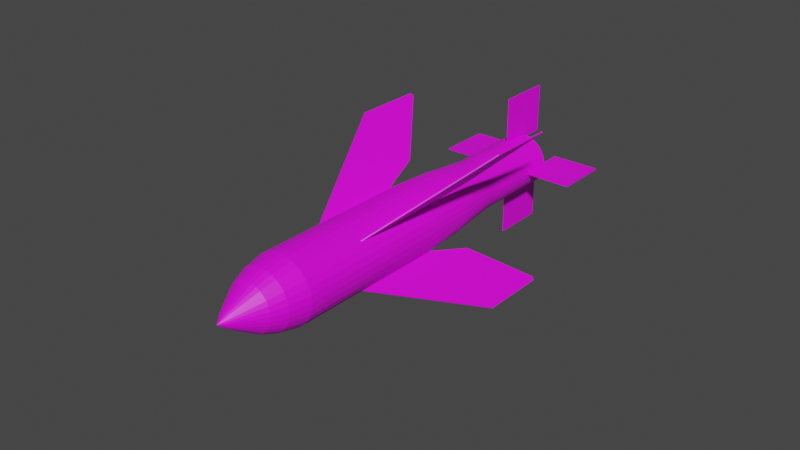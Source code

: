 # Source: GWS-20.blend  (saved by Blender 2.80.75; exported with 4.5.12 LTS)
import bpy
from mathutils import Matrix  # noqa: F401  (used for matrix-valued properties, if any)

bpy.ops.wm.read_factory_settings(use_empty=True)
scene = bpy.context.scene
scene.name = 'Scene'

# ---- collections
col_collection = bpy.data.collections.new('Collection'); scene.collection.children.link(col_collection)

# ---- images (referenced by path relative to the original .blend; pixels are not part of the script)
import os
ASSET_DIR = os.environ.get("B2B_ASSET_DIR", "")  # directory of the original .blend (textures are referenced by path, not embedded)
HERE = os.path.dirname(os.path.abspath(__file__))  # packed textures are extracted next to this script under _unpacked/

def load_image(name, relpath, width, height, colorspace="sRGB"):
    """Load a texture the original file referenced (path relative to the .blend, or extracted next to this script)."""
    p = next((c for c in (os.path.join(HERE, relpath), os.path.join(ASSET_DIR, relpath)) if relpath and os.path.exists(c)), "")
    if p:
        img = bpy.data.images.load(p, check_existing=True)
        img.name = name
    else:  # same state as the original file: an image datablock whose file is absent (Cycles renders it pink)
        img = bpy.data.images.new(name, width, height)
        img.source = "FILE"
        img.filepath = "//" + (relpath or name)
    img.colorspace_settings.name = colorspace
    return img
img_rim_2_png = load_image('RIM-2.png', 'GWS-20.png', 1024, 1024, 'sRGB')

# ---- materials (node trees are filled in below, after node groups)
mat_gws_20 = bpy.data.materials.new('GWS-20')
mat_gws_20.use_transparent_shadow = False

# ---- material node trees
mat_gws_20.use_nodes = True; mat_gws_20.node_tree.nodes.clear()
_N = mat_gws_20.node_tree.nodes; _L = mat_gws_20.node_tree.links
n0 = _N.new('ShaderNodeOutputMaterial'); n0.name = 'Material Output'; n0.location = (300, 300)
n1 = _N.new('ShaderNodeBsdfPrincipled'); n1.name = 'Principled BSDF'; n1.location = (10, 300)
n1.distribution = 'GGX'
n1.subsurface_method = 'BURLEY'
n1.inputs[3].default_value = 1.45
n1.inputs[27].default_value = (0.0, 0.0, 0.0, 1.0)
n1.inputs[28].default_value = 1.0
n2 = _N.new('ShaderNodeTexImage'); n2.name = 'Image Texture'; n2.location = (-280, 280)
n2.image = img_rim_2_png
_L.new(n1.outputs[0], n0.inputs[0])
_L.new(n2.outputs[0], n1.inputs[0])
n0.is_active_output = True

# ---- world
world_world = bpy.data.worlds.new('World'); scene.world = world_world
world_world.use_nodes = True; world_world.node_tree.nodes.clear()
_N = world_world.node_tree.nodes; _L = world_world.node_tree.links
n0 = _N.new('ShaderNodeOutputWorld'); n0.name = 'World Output'; n0.location = (300, 300)
n1 = _N.new('ShaderNodeBackground'); n1.name = 'Background'; n1.location = (10, 300)
n1.inputs[0].default_value = (0.05088, 0.05088, 0.05088, 1.0)
_L.new(n1.outputs[0], n0.inputs[0])
n0.is_active_output = True
world_world.color = (0.05088, 0.05088, 0.05088)
world_world.use_sun_shadow = False
world_world.sun_shadow_jitter_overblur = 0.0

# ---- meshes
me_cube_002 = bpy.data.meshes.new('Cube.002')
me_cube_002.from_pydata([(-5.433, -114.3, 34.75), (-5.433, 11.39, 113.2), (-5.433, -19.18, 34.75), (-5.433, 27.64, 51.5), (5.433, -114.3, 34.75), (5.433, 11.39, 113.2), (5.433, -19.18, 34.75), (5.433, 27.64, 51.5), (-5.433, 81.54, 113.2), (-5.433, 83.06, 109.7), (5.433, 83.06, 109.7), (5.433, 81.54, 113.2), (-5.433, -114.3, -34.75), (-5.433, 11.39, -113.2), (-5.433, -19.18, -34.75), (-5.433, 27.64, -51.5), (5.433, -114.3, -34.75), (5.433, 11.39, -113.2), (5.433, -19.18, -34.75), (5.433, 27.64, -51.5), (-5.433, 81.54, -113.2), (-5.433, 83.06, -109.7), (5.433, 83.06, -109.7), (5.433, 81.54, -113.2), (291.9, -114.3, 0.6468), (950.9, 11.39, 0.6468), (291.9, -19.18, 0.6468), (432.6, 27.64, 0.6468), (291.9, -114.3, -0.6467), (950.9, 11.39, -0.6467), (291.9, -19.18, -0.6467), (432.6, 27.64, -0.6467), (950.9, 81.54, 0.6468), (921.2, 83.06, 0.6468), (921.2, 83.06, -0.6467), (950.9, 81.54, -0.6467), (-291.9, -114.3, 0.6468), (-950.9, 11.39, 0.6468), (-291.9, -19.18, 0.6468), (-432.6, 27.64, 0.6468), (-291.9, -114.3, -0.6467), (-950.9, 11.39, -0.6467), (-291.9, -19.18, -0.6467), (-432.6, 27.64, -0.6467), (-950.9, 81.54, 0.6468), (-921.2, 83.06, 0.6468), (-921.2, 83.06, -0.6467), (-950.9, 81.54, -0.6467), (143.3, 142.8, -17.99), (442.8, 142.8, -53.64), (143.3, 198.4, -17.99), (442.8, 198.4, -53.64), (151.1, 142.8, -17.06), (450.6, 142.8, -52.71), (151.1, 198.4, -17.06), (450.6, 198.4, -52.71), (-151.1, 142.8, 17.06), (-450.6, 142.8, 52.71), (-151.1, 198.4, 17.06), (-450.6, 198.4, 52.71), (-143.3, 142.8, 17.99), (-442.8, 142.8, 53.64), (-143.3, 198.4, 17.99), (-442.8, 198.4, 53.64), (151.1, 142.8, 17.06), (450.6, 142.8, 52.71), (151.1, 198.4, 17.06), (450.6, 198.4, 52.71), (143.3, 142.8, 17.99), (442.8, 142.8, 53.64), (143.3, 198.4, 17.99), (442.8, 198.4, 53.64), (-143.3, 142.8, -17.99), (-442.8, 142.8, -53.64), (-143.3, 198.4, -17.99), (-442.8, 198.4, -53.64), (-151.1, 142.8, -17.06), (-450.6, 142.8, -52.71), (-151.1, 198.4, -17.06), (-450.6, 198.4, -52.71), (-296.0, -186.5, 1.596e-05), (-296.0, -19.97, 1.596e-05), (-290.3, -186.5, -6.875), (-290.3, -19.97, -6.875), (-273.5, -186.5, -13.49), (-273.5, -19.97, -13.49), (-246.1, -186.5, -19.58), (-246.1, -19.97, -19.58), (-209.3, -186.5, -24.92), (-209.3, -19.97, -24.92), (-164.5, -186.5, -29.3), (-164.5, -19.97, -29.3), (-113.3, -186.5, -32.56), (-113.3, -19.97, -32.56), (-57.75, -186.5, -34.56), (-57.75, -19.97, -34.56), (-3.99e-05, -186.5, -35.24), (5.984e-05, -19.97, -35.24), (57.75, -186.5, -34.56), (57.75, -19.97, -34.56), (113.3, -186.5, -32.56), (113.3, -19.97, -32.56), (164.5, -186.5, -29.3), (164.5, -19.97, -29.3), (209.3, -186.5, -24.92), (209.3, -19.97, -24.92), (246.1, -186.5, -19.58), (246.1, -19.97, -19.58), (273.5, -186.5, -13.49), (273.5, -19.97, -13.49), (290.3, -186.5, -6.875), (290.3, -19.97, -6.875), (296.0, -186.5, 4.04e-05), (296.0, -19.97, 4.04e-05), (290.3, -186.5, 6.875), (290.3, -19.97, 6.875), (273.5, -186.5, 13.49), (273.5, -19.97, 13.49), (246.1, -186.5, 19.58), (246.1, -19.97, 19.58), (209.3, -186.5, 24.92), (209.3, -19.97, 24.92), (164.5, -186.5, 29.3), (164.5, -19.97, 29.3), (113.3, -186.5, 32.56), (113.3, -19.97, 32.56), (57.75, -186.5, 34.56), (57.75, -19.97, 34.56), (-0.0004278, -186.5, 35.24), (-0.000328, -19.97, 35.24), (-57.75, -186.5, 34.56), (-57.75, -19.97, 34.56), (-113.3, -186.5, 32.56), (-113.3, -19.97, 32.56), (-164.5, -186.5, 29.3), (-164.5, -19.97, 29.3), (-209.3, -186.5, 24.92), (-209.3, -19.97, 24.92), (-246.1, -186.5, 19.58), (-246.1, -19.97, 19.58), (-273.5, -186.5, 13.49), (-273.5, -19.97, 13.49), (-290.3, -186.5, 6.875), (-290.3, -19.97, 6.875), (-275.7, 29.4, 1.625e-05), (-270.4, 29.4, -6.403), (-254.7, 29.4, -12.56), (-229.2, 29.4, -18.23), (-194.9, 29.4, -23.21), (-153.2, 29.4, -27.29), (-105.5, 29.4, -30.32), (-53.79, 29.4, -32.19), (9.832e-05, 29.4, -32.82), (53.79, 29.4, -32.19), (105.5, 29.4, -30.32), (153.2, 29.4, -27.29), (194.9, 29.4, -23.21), (229.2, 29.4, -18.23), (254.7, 29.4, -12.56), (270.4, 29.4, -6.403), (275.7, 29.4, 3.9e-05), (270.4, 29.4, 6.403), (254.7, 29.4, 12.56), (229.2, 29.4, 18.23), (194.9, 29.4, 23.21), (153.2, 29.4, 27.29), (105.5, 29.4, 30.32), (53.79, 29.4, 32.19), (-0.0002629, 29.4, 32.82), (-53.79, 29.4, 32.19), (-105.5, 29.4, 30.32), (-153.2, 29.4, 27.29), (-194.9, 29.4, 23.21), (-229.2, 29.4, 18.23), (-254.7, 29.4, 12.56), (-270.4, 29.4, 6.403), (-227.5, 83.91, 9.323e-06), (-223.1, 83.91, -5.283), (-210.2, 83.91, -10.36), (-189.1, 83.91, -15.04), (-160.8, 83.91, -19.15), (-126.4, 83.91, -22.52), (-87.05, 83.91, -25.02), (-44.38, 83.91, -26.56), (0.0001307, 83.91, -27.08), (44.38, 83.91, -26.56), (87.05, 83.91, -25.02), (126.4, 83.91, -22.52), (160.9, 83.91, -19.15), (189.1, 83.91, -15.04), (210.2, 83.91, -10.36), (223.1, 83.91, -5.283), (227.5, 83.91, 2.81e-05), (223.1, 83.91, 5.283), (210.2, 83.91, 10.36), (189.1, 83.91, 15.04), (160.8, 83.91, 19.15), (126.4, 83.91, 22.52), (87.05, 83.91, 25.02), (44.38, 83.91, 26.56), (-0.0001673, 83.91, 27.08), (-44.38, 83.91, 26.56), (-87.05, 83.91, 25.02), (-126.4, 83.91, 22.52), (-160.9, 83.91, 19.15), (-189.1, 83.91, 15.04), (-210.2, 83.91, 10.36), (-223.1, 83.91, 5.283), (-204.6, 172.9, 2.582e-05), (-200.7, 172.9, -4.752), (-189.0, 172.9, -9.321), (-170.1, 172.9, -13.53), (-144.7, 172.9, -17.22), (-113.7, 172.9, -20.25), (-78.3, 172.9, -22.5), (-39.92, 172.9, -23.89), (0.0002183, 172.9, -24.36), (39.92, 172.9, -23.89), (78.3, 172.9, -22.5), (113.7, 172.9, -20.25), (144.7, 172.9, -17.22), (170.1, 172.9, -13.53), (189.0, 172.9, -9.321), (200.7, 172.9, -4.752), (204.6, 172.9, 4.188e-05), (200.7, 172.9, 4.752), (189.0, 172.9, 9.321), (170.1, 172.9, 13.53), (144.7, 172.9, 17.22), (113.7, 172.9, 20.25), (78.3, 172.9, 22.5), (39.92, 172.9, 23.89), (-5.786e-05, 172.9, 24.36), (-39.92, 172.9, 23.89), (-78.3, 172.9, 22.5), (-113.7, 172.9, 20.25), (-144.7, 172.9, 17.22), (-170.1, 172.9, 13.53), (-189.0, 172.9, 9.321), (-200.7, 172.9, 4.752), (-258.6, -208.4, 1.648e-05), (-253.7, -208.4, -6.006), (-238.9, -208.4, -11.78), (-215.0, -208.4, -17.1), (-182.9, -208.4, -21.77), (-143.7, -208.4, -25.6), (-98.97, -208.4, -28.44), (-50.46, -208.4, -30.2), (-7.773e-05, -208.4, -30.79), (50.46, -208.4, -30.2), (98.97, -208.4, -28.44), (143.7, -208.4, -25.6), (182.9, -208.4, -21.77), (215.0, -208.4, -17.1), (238.9, -208.4, -11.78), (253.7, -208.4, -6.006), (258.6, -208.4, 3.783e-05), (253.7, -208.4, 6.006), (238.9, -208.4, 11.78), (215.0, -208.4, 17.1), (182.9, -208.4, 21.77), (143.7, -208.4, 25.6), (98.97, -208.4, 28.44), (50.46, -208.4, 30.2), (-0.0004166, -208.4, 30.79), (-50.46, -208.4, 30.2), (-98.97, -208.4, 28.44), (-143.7, -208.4, 25.6), (-182.9, -208.4, 21.77), (-215.0, -208.4, 17.1), (-238.9, -208.4, 11.78), (-253.7, -208.4, 6.006), (-206.7, -223.8, 9.624e-06), (-202.7, -223.8, -4.801), (-191.0, -223.8, -9.417), (-171.9, -223.8, -13.67), (-146.2, -223.8, -17.4), (-114.8, -223.8, -20.46), (-79.11, -223.8, -22.74), (-40.33, -223.8, -24.14), (-0.0001158, -223.8, -24.61), (40.33, -223.8, -24.14), (79.11, -223.8, -22.74), (114.8, -223.8, -20.46), (146.2, -223.8, -17.4), (171.9, -223.8, -13.67), (191.0, -223.8, -9.417), (202.7, -223.8, -4.801), (206.7, -223.8, 2.669e-05), (202.7, -223.8, 4.801), (191.0, -223.8, 9.417), (171.9, -223.8, 13.67), (146.2, -223.8, 17.4), (114.8, -223.8, 20.46), (79.11, -223.8, 22.74), (40.33, -223.8, 24.14), (-0.0003866, -223.8, 24.61), (-40.33, -223.8, 24.14), (-79.11, -223.8, 22.74), (-114.8, -223.8, 20.46), (-146.2, -223.8, 17.4), (-171.9, -223.8, 13.67), (-191.0, -223.8, 9.417), (-202.7, -223.8, 4.801), (-127.8, -238.9, 1.045e-05), (-125.3, -238.9, -2.967), (-118.0, -238.9, -5.82), (-106.2, -238.9, -8.449), (-90.33, -238.9, -10.75), (-70.98, -238.9, -12.64), (-48.89, -238.9, -14.05), (-24.92, -238.9, -14.92), (-0.0001672, -238.9, -15.21), (24.92, -238.9, -14.92), (48.89, -238.9, -14.05), (70.97, -238.9, -12.64), (90.33, -238.9, -10.75), (106.2, -238.9, -8.449), (118.0, -238.9, -5.82), (125.3, -238.9, -2.967), (127.8, -238.9, 2.099e-05), (125.3, -238.9, 2.967), (118.0, -238.9, 5.82), (106.2, -238.9, 8.449), (90.33, -238.9, 10.75), (70.97, -238.9, 12.64), (48.89, -238.9, 14.05), (24.92, -238.9, 14.92), (-0.0003346, -238.9, 15.21), (-24.92, -238.9, 14.92), (-48.89, -238.9, 14.05), (-70.98, -238.9, 12.64), (-90.33, -238.9, 10.75), (-106.2, -238.9, 8.449), (-118.0, -238.9, 5.82), (-125.3, -238.9, 2.967), (-64.22, -250.7, 1.086e-05), (-62.98, -250.7, -1.491), (-59.33, -250.7, -2.925), (-53.39, -250.7, -4.247), (-45.41, -250.7, -5.405), (-35.68, -250.7, -6.356), (-24.57, -250.7, -7.062), (-12.53, -250.7, -7.497), (-0.0002082, -250.7, -7.644), (12.53, -250.7, -7.497), (24.57, -250.7, -7.062), (35.68, -250.7, -6.356), (45.41, -250.7, -5.405), (53.39, -250.7, -4.247), (59.33, -250.7, -2.925), (62.98, -250.7, -1.491), (64.21, -250.7, 1.616e-05), (62.98, -250.7, 1.491), (59.33, -250.7, 2.925), (53.39, -250.7, 4.247), (45.41, -250.7, 5.405), (35.68, -250.7, 6.356), (24.57, -250.7, 7.062), (12.53, -250.7, 7.497), (-0.0002923, -250.7, 7.644), (-12.53, -250.7, 7.497), (-24.57, -250.7, 7.062), (-35.68, -250.7, 6.356), (-45.41, -250.7, 5.405), (-53.39, -250.7, 4.247), (-59.33, -250.7, 2.925), (-62.98, -250.7, 1.491), (-0.0002441, -259.8, 1.162e-05), (-226.8, 172.9, -5.37), (-231.2, 172.9, 2.399e-05), (-213.6, 172.9, -10.53), (-192.3, 172.9, -15.29), (-163.5, 172.9, -19.47), (-128.5, 172.9, -22.89), (-88.49, 172.9, -25.43), (-45.11, 172.9, -27.0), (0.0002187, 172.9, -27.53), (45.11, 172.9, -27.0), (88.49, 172.9, -25.43), (128.5, 172.9, -22.89), (163.5, 172.9, -19.47), (192.3, 172.9, -15.29), (213.6, 172.9, -10.53), (226.8, 172.9, -5.37), (231.2, 172.9, 4.308e-05), (226.8, 172.9, 5.37), (213.6, 172.9, 10.53), (192.3, 172.9, 15.29), (163.5, 172.9, 19.47), (128.5, 172.9, 22.89), (88.49, 172.9, 25.43), (45.11, 172.9, 27.0), (-8.43e-05, 172.9, 27.53), (-45.11, 172.9, 27.0), (-88.49, 172.9, 25.43), (-128.5, 172.9, 22.89), (-163.5, 172.9, 19.47), (-192.3, 172.9, 15.29), (-213.6, 172.9, 10.53), (-226.8, 172.9, 5.37), (-54.47, 120.7, -1.29), (-55.53, 120.7, 6.036e-06), (-51.31, 120.7, -2.53), (-46.17, 120.7, -3.673), (-39.27, 120.7, -4.674), (-30.85, 120.7, -5.497), (-21.25, 120.7, -6.107), (-10.83, 120.7, -6.484), (0.0001695, 120.7, -6.611), (10.83, 120.7, -6.484), (21.25, 120.7, -6.107), (30.85, 120.7, -5.497), (39.27, 120.7, -4.674), (46.17, 120.7, -3.673), (51.31, 120.7, -2.53), (54.47, 120.7, -1.29), (55.53, 120.7, 3.217e-06), (54.47, 120.7, 1.29), (51.31, 120.7, 2.53), (46.17, 120.7, 3.673), (39.27, 120.7, 4.674), (30.85, 120.7, 5.497), (21.25, 120.7, 6.107), (10.83, 120.7, 6.484), (2.523e-05, 120.7, 6.611), (-10.83, 120.7, 6.484), (-21.25, 120.7, 6.107), (-30.85, 120.7, 5.497), (-39.27, 120.7, 4.674), (-46.17, 120.7, 3.673), (-51.31, 120.7, 2.53), (-54.47, 120.7, 1.29), (-200.7, 120.7, -4.752), (-204.6, 120.7, -5.462e-06), (-189.0, 120.7, -9.321), (-170.1, 120.7, -13.53), (-144.7, 120.7, -17.22), (-113.7, 120.7, -20.25), (-78.3, 120.7, -22.5), (-39.92, 120.7, -23.89), (0.0001679, 120.7, -24.36), (39.92, 120.7, -23.89), (78.3, 120.7, -22.5), (113.7, 120.7, -20.25), (144.7, 120.7, -17.22), (170.1, 120.7, -13.53), (189.0, 120.7, -9.321), (200.7, 120.7, -4.752), (204.6, 120.7, 1.06e-05), (200.7, 120.7, 4.752), (189.0, 120.7, 9.321), (170.1, 120.7, 13.53), (144.7, 120.7, 17.22), (113.7, 120.7, 20.25), (78.3, 120.7, 22.5), (39.92, 120.7, 23.89), (-0.0001082, 120.7, 24.36), (-39.92, 120.7, 23.89), (-78.3, 120.7, 22.5), (-113.7, 120.7, 20.25), (-144.7, 120.7, 17.22), (-170.1, 120.7, 13.53), (-189.0, 120.7, 9.321), (-200.7, 120.7, 4.752), (-168.1, 171.3, -3.98), (-171.4, 171.3, -6.45e-05), (-158.3, 171.3, -7.806), (-142.5, 171.3, -11.33), (-121.2, 171.3, -14.42), (-95.2, 171.3, -16.96), (-65.57, 171.3, -18.85), (-33.43, 171.3, -20.01), (0.0003404, 171.3, -20.4), (33.43, 171.3, -20.01), (65.57, 171.3, -18.85), (95.2, 171.3, -16.96), (121.2, 171.3, -14.42), (142.5, 171.3, -11.33), (158.3, 171.3, -7.806), (168.1, 171.3, -3.98), (171.4, 171.3, -7.707e-05), (168.1, 171.3, 3.979), (158.3, 171.3, 7.806), (142.5, 171.3, 11.33), (121.2, 171.3, 14.42), (95.2, 171.3, 16.96), (65.57, 171.3, 18.85), (33.43, 171.3, 20.01), (-0.0001551, 171.3, 20.4), (-33.43, 171.3, 20.01), (-65.57, 171.3, 18.85), (-95.2, 171.3, 16.96), (-121.2, 171.3, 14.42), (-142.5, 171.3, 11.33), (-158.3, 171.3, 7.806), (-168.1, 171.3, 3.979), (-190.6, 171.3, -4.514), (-194.4, 171.3, -6.573e-05), (-179.6, 171.3, -8.854), (-161.6, 171.3, -12.85), (-137.4, 171.3, -16.36), (-108.0, 171.3, -19.24), (-74.38, 171.3, -21.38), (-37.92, 171.3, -22.69), (0.0003332, 171.3, -23.14), (37.92, 171.3, -22.69), (74.38, 171.3, -21.38), (108.0, 171.3, -19.24), (137.4, 171.3, -16.36), (161.6, 171.3, -12.85), (179.6, 171.3, -8.854), (190.6, 171.3, -4.514), (194.4, 171.3, -7.56e-05), (190.6, 171.3, 4.514), (179.6, 171.3, 8.854), (161.6, 171.3, 12.85), (137.4, 171.3, 16.36), (108.0, 171.3, 19.24), (74.38, 171.3, 21.38), (37.92, 171.3, 22.69), (-0.0001718, 171.3, 23.14), (-37.92, 171.3, 22.69), (-74.38, 171.3, 21.38), (-108.0, 171.3, 19.24), (-137.4, 171.3, 16.36), (-161.6, 171.3, 12.85), (-179.6, 171.3, 8.854), (-190.6, 171.3, 4.514), (-53.09, 135.5, -1.257), (-54.13, 135.5, -0.0001045), (-50.01, 135.5, -2.466), (-45.01, 135.5, -3.58), (-38.28, 135.5, -4.557), (-30.07, 135.5, -5.358), (-20.72, 135.5, -5.954), (-10.56, 135.5, -6.32), (0.0002023, 135.5, -6.444), (10.56, 135.5, -6.32), (20.72, 135.5, -5.954), (30.08, 135.5, -5.358), (38.28, 135.5, -4.557), (45.01, 135.5, -3.58), (50.01, 135.5, -2.466), (53.09, 135.5, -1.257), (54.13, 135.5, -0.0001084), (53.09, 135.5, 1.257), (50.01, 135.5, 2.466), (45.01, 135.5, 3.58), (38.28, 135.5, 4.557), (30.08, 135.5, 5.358), (20.72, 135.5, 5.953), (10.56, 135.5, 6.32), (4.581e-05, 135.5, 6.444), (-10.56, 135.5, 6.32), (-20.72, 135.5, 5.953), (-30.07, 135.5, 5.358), (-38.28, 135.5, 4.557), (-45.01, 135.5, 3.58), (-50.01, 135.5, 2.466), (-53.09, 135.5, 1.257)], [], [(0, 1, 3, 2), (2, 3, 7, 6), (6, 7, 5, 4), (4, 5, 1, 0), (1, 8, 9, 3), (5, 7, 10, 11), (1, 5, 11, 8), (10, 9, 8, 11), (3, 9, 10, 7), (12, 14, 15, 13), (14, 18, 19, 15), (18, 16, 17, 19), (16, 12, 13, 17), (13, 15, 21, 20), (17, 23, 22, 19), (13, 20, 23, 17), (22, 23, 20, 21), (15, 19, 22, 21), (24, 25, 27, 26), (26, 27, 31, 30), (30, 31, 29, 28), (28, 29, 25, 24), (25, 32, 33, 27), (29, 31, 34, 35), (25, 29, 35, 32), (34, 33, 32, 35), (27, 33, 34, 31), (36, 38, 39, 37), (38, 42, 43, 39), (42, 40, 41, 43), (40, 36, 37, 41), (37, 39, 45, 44), (41, 47, 46, 43), (37, 44, 47, 41), (46, 47, 44, 45), (39, 43, 46, 45), (48, 50, 51, 49), (50, 54, 55, 51), (54, 52, 53, 55), (52, 48, 49, 53), (50, 48, 52, 54), (55, 53, 49, 51), (56, 57, 59, 58), (58, 59, 63, 62), (62, 63, 61, 60), (60, 61, 57, 56), (58, 62, 60, 56), (63, 59, 57, 61), (64, 66, 67, 65), (66, 70, 71, 67), (70, 68, 69, 71), (68, 64, 65, 69), (66, 64, 68, 70), (71, 69, 65, 67), (72, 73, 75, 74), (74, 75, 79, 78), (78, 79, 77, 76), (76, 77, 73, 72), (74, 78, 76, 72), (79, 75, 73, 77), (80, 81, 83, 82), (82, 83, 85, 84), (84, 85, 87, 86), (86, 87, 89, 88), (88, 89, 91, 90), (90, 91, 93, 92), (92, 93, 95, 94), (94, 95, 97, 96), (96, 97, 99, 98), (98, 99, 101, 100), (100, 101, 103, 102), (102, 103, 105, 104), (104, 105, 107, 106), (106, 107, 109, 108), (108, 109, 111, 110), (110, 111, 113, 112), (112, 113, 115, 114), (114, 115, 117, 116), (116, 117, 119, 118), (118, 119, 121, 120), (120, 121, 123, 122), (122, 123, 125, 124), (124, 125, 127, 126), (126, 127, 129, 128), (128, 129, 131, 130), (130, 131, 133, 132), (132, 133, 135, 134), (134, 135, 137, 136), (136, 137, 139, 138), (138, 139, 141, 140), (91, 89, 148, 149), (140, 141, 143, 142), (142, 143, 81, 80), (106, 108, 254, 253), (156, 155, 187, 188), (109, 107, 157, 158), (127, 125, 166, 167), (83, 81, 144, 145), (81, 143, 175, 144), (101, 99, 153, 154), (119, 117, 162, 163), (137, 135, 171, 172), (93, 91, 149, 150), (111, 109, 158, 159), (129, 127, 167, 168), (85, 83, 145, 146), (103, 101, 154, 155), (121, 119, 163, 164), (139, 137, 172, 173), (95, 93, 150, 151), (113, 111, 159, 160), (131, 129, 168, 169), (87, 85, 146, 147), (105, 103, 155, 156), (123, 121, 164, 165), (141, 139, 173, 174), (97, 95, 151, 152), (115, 113, 160, 161), (133, 131, 169, 170), (89, 87, 147, 148), (107, 105, 156, 157), (125, 123, 165, 166), (143, 141, 174, 175), (99, 97, 152, 153), (117, 115, 161, 162), (135, 133, 170, 171), (191, 190, 383, 384), (170, 169, 201, 202), (157, 156, 188, 189), (171, 170, 202, 203), (158, 157, 189, 190), (145, 144, 176, 177), (172, 171, 203, 204), (159, 158, 190, 191), (146, 145, 177, 178), (173, 172, 204, 205), (160, 159, 191, 192), (147, 146, 178, 179), (174, 173, 205, 206), (161, 160, 192, 193), (148, 147, 179, 180), (175, 174, 206, 207), (162, 161, 193, 194), (149, 148, 180, 181), (144, 175, 207, 176), (163, 162, 194, 195), (150, 149, 181, 182), (164, 163, 195, 196), (151, 150, 182, 183), (165, 164, 196, 197), (152, 151, 183, 184), (166, 165, 197, 198), (153, 152, 184, 185), (167, 166, 198, 199), (154, 153, 185, 186), (168, 167, 199, 200), (155, 154, 186, 187), (169, 168, 200, 201), (238, 237, 462, 463), (178, 177, 369, 371), (205, 204, 397, 398), (192, 191, 384, 385), (179, 178, 371, 372), (206, 205, 398, 399), (193, 192, 385, 386), (180, 179, 372, 373), (207, 206, 399, 400), (194, 193, 386, 387), (181, 180, 373, 374), (176, 207, 400, 370), (195, 194, 387, 388), (182, 181, 374, 375), (196, 195, 388, 389), (183, 182, 375, 376), (197, 196, 389, 390), (184, 183, 376, 377), (198, 197, 390, 391), (185, 184, 377, 378), (199, 198, 391, 392), (186, 185, 378, 379), (200, 199, 392, 393), (187, 186, 379, 380), (201, 200, 393, 394), (188, 187, 380, 381), (202, 201, 394, 395), (189, 188, 381, 382), (203, 202, 395, 396), (190, 189, 382, 383), (177, 176, 370, 369), (204, 203, 396, 397), (260, 261, 293, 292), (124, 126, 263, 262), (80, 82, 241, 240), (142, 80, 240, 271), (98, 100, 250, 249), (116, 118, 259, 258), (134, 136, 268, 267), (90, 92, 246, 245), (108, 110, 255, 254), (126, 128, 264, 263), (82, 84, 242, 241), (100, 102, 251, 250), (118, 120, 260, 259), (136, 138, 269, 268), (92, 94, 247, 246), (110, 112, 256, 255), (128, 130, 265, 264), (84, 86, 243, 242), (102, 104, 252, 251), (120, 122, 261, 260), (138, 140, 270, 269), (94, 96, 248, 247), (112, 114, 257, 256), (130, 132, 266, 265), (86, 88, 244, 243), (104, 106, 253, 252), (122, 124, 262, 261), (140, 142, 271, 270), (96, 98, 249, 248), (114, 116, 258, 257), (132, 134, 267, 266), (88, 90, 245, 244), (295, 296, 328, 327), (247, 248, 280, 279), (261, 262, 294, 293), (248, 249, 281, 280), (262, 263, 295, 294), (249, 250, 282, 281), (263, 264, 296, 295), (250, 251, 283, 282), (264, 265, 297, 296), (251, 252, 284, 283), (265, 266, 298, 297), (252, 253, 285, 284), (266, 267, 299, 298), (253, 254, 286, 285), (240, 241, 273, 272), (267, 268, 300, 299), (254, 255, 287, 286), (241, 242, 274, 273), (268, 269, 301, 300), (255, 256, 288, 287), (242, 243, 275, 274), (269, 270, 302, 301), (256, 257, 289, 288), (243, 244, 276, 275), (270, 271, 303, 302), (257, 258, 290, 289), (244, 245, 277, 276), (271, 240, 272, 303), (258, 259, 291, 290), (245, 246, 278, 277), (259, 260, 292, 291), (246, 247, 279, 278), (330, 331, 363, 362), (282, 283, 315, 314), (296, 297, 329, 328), (283, 284, 316, 315), (297, 298, 330, 329), (284, 285, 317, 316), (298, 299, 331, 330), (285, 286, 318, 317), (272, 273, 305, 304), (299, 300, 332, 331), (286, 287, 319, 318), (273, 274, 306, 305), (300, 301, 333, 332), (287, 288, 320, 319), (274, 275, 307, 306), (301, 302, 334, 333), (288, 289, 321, 320), (275, 276, 308, 307), (302, 303, 335, 334), (289, 290, 322, 321), (276, 277, 309, 308), (303, 272, 304, 335), (290, 291, 323, 322), (277, 278, 310, 309), (291, 292, 324, 323), (278, 279, 311, 310), (292, 293, 325, 324), (279, 280, 312, 311), (293, 294, 326, 325), (280, 281, 313, 312), (294, 295, 327, 326), (281, 282, 314, 313), (365, 366, 368), (317, 318, 350, 349), (304, 305, 337, 336), (331, 332, 364, 363), (318, 319, 351, 350), (305, 306, 338, 337), (332, 333, 365, 364), (319, 320, 352, 351), (306, 307, 339, 338), (333, 334, 366, 365), (320, 321, 353, 352), (307, 308, 340, 339), (334, 335, 367, 366), (321, 322, 354, 353), (308, 309, 341, 340), (335, 304, 336, 367), (322, 323, 355, 354), (309, 310, 342, 341), (323, 324, 356, 355), (310, 311, 343, 342), (324, 325, 357, 356), (311, 312, 344, 343), (325, 326, 358, 357), (312, 313, 345, 344), (326, 327, 359, 358), (313, 314, 346, 345), (327, 328, 360, 359), (314, 315, 347, 346), (328, 329, 361, 360), (315, 316, 348, 347), (329, 330, 362, 361), (316, 317, 349, 348), (352, 353, 368), (339, 340, 368), (366, 367, 368), (353, 354, 368), (340, 341, 368), (367, 336, 368), (354, 355, 368), (341, 342, 368), (355, 356, 368), (342, 343, 368), (356, 357, 368), (343, 344, 368), (357, 358, 368), (344, 345, 368), (358, 359, 368), (345, 346, 368), (359, 360, 368), (346, 347, 368), (360, 361, 368), (347, 348, 368), (361, 362, 368), (348, 349, 368), (362, 363, 368), (349, 350, 368), (336, 337, 368), (363, 364, 368), (350, 351, 368), (337, 338, 368), (364, 365, 368), (351, 352, 368), (338, 339, 368), (208, 209, 369, 370), (209, 210, 371, 369), (210, 211, 372, 371), (211, 212, 373, 372), (212, 213, 374, 373), (213, 214, 375, 374), (214, 215, 376, 375), (215, 216, 377, 376), (216, 217, 378, 377), (217, 218, 379, 378), (218, 219, 380, 379), (219, 220, 381, 380), (220, 221, 382, 381), (221, 222, 383, 382), (222, 223, 384, 383), (223, 224, 385, 384), (224, 225, 386, 385), (225, 226, 387, 386), (226, 227, 388, 387), (227, 228, 389, 388), (228, 229, 390, 389), (229, 230, 391, 390), (230, 231, 392, 391), (231, 232, 393, 392), (232, 233, 394, 393), (233, 234, 395, 394), (234, 235, 396, 395), (235, 236, 397, 396), (236, 237, 398, 397), (237, 238, 399, 398), (238, 239, 400, 399), (239, 208, 370, 400), (424, 423, 519, 520), (225, 224, 449, 450), (212, 211, 436, 437), (239, 238, 463, 464), (226, 225, 450, 451), (213, 212, 437, 438), (208, 239, 464, 434), (227, 226, 451, 452), (214, 213, 438, 439), (228, 227, 452, 453), (215, 214, 439, 440), (229, 228, 453, 454), (216, 215, 440, 441), (230, 229, 454, 455), (217, 216, 441, 442), (231, 230, 455, 456), (218, 217, 442, 443), (232, 231, 456, 457), (219, 218, 443, 444), (233, 232, 457, 458), (220, 219, 444, 445), (234, 233, 458, 459), (221, 220, 445, 446), (235, 234, 459, 460), (222, 221, 446, 447), (209, 208, 434, 433), (236, 235, 460, 461), (223, 222, 447, 448), (210, 209, 433, 435), (237, 236, 461, 462), (224, 223, 448, 449), (211, 210, 435, 436), (402, 401, 433, 434), (401, 403, 435, 433), (403, 404, 436, 435), (404, 405, 437, 436), (405, 406, 438, 437), (406, 407, 439, 438), (407, 408, 440, 439), (408, 409, 441, 440), (409, 410, 442, 441), (410, 411, 443, 442), (411, 412, 444, 443), (412, 413, 445, 444), (413, 414, 446, 445), (414, 415, 447, 446), (415, 416, 448, 447), (416, 417, 449, 448), (417, 418, 450, 449), (418, 419, 451, 450), (419, 420, 452, 451), (420, 421, 453, 452), (421, 422, 454, 453), (422, 423, 455, 454), (423, 424, 456, 455), (424, 425, 457, 456), (425, 426, 458, 457), (426, 427, 459, 458), (427, 428, 460, 459), (428, 429, 461, 460), (429, 430, 462, 461), (430, 431, 463, 462), (431, 432, 464, 463), (432, 402, 434, 464), (467, 465, 529, 531), (411, 410, 506, 507), (425, 424, 520, 521), (412, 411, 507, 508), (426, 425, 521, 522), (413, 412, 508, 509), (427, 426, 522, 523), (414, 413, 509, 510), (428, 427, 523, 524), (415, 414, 510, 511), (401, 402, 498, 497), (429, 428, 524, 525), (416, 415, 511, 512), (403, 401, 497, 499), (430, 429, 525, 526), (417, 416, 512, 513), (404, 403, 499, 500), (431, 430, 526, 527), (418, 417, 513, 514), (405, 404, 500, 501), (432, 431, 527, 528), (419, 418, 514, 515), (406, 405, 501, 502), (402, 432, 528, 498), (420, 419, 515, 516), (407, 406, 502, 503), (421, 420, 516, 517), (408, 407, 503, 504), (422, 421, 517, 518), (409, 408, 504, 505), (423, 422, 518, 519), (410, 409, 505, 506), (466, 465, 497, 498), (465, 467, 499, 497), (467, 468, 500, 499), (468, 469, 501, 500), (469, 470, 502, 501), (470, 471, 503, 502), (471, 472, 504, 503), (472, 473, 505, 504), (473, 474, 506, 505), (474, 475, 507, 506), (475, 476, 508, 507), (476, 477, 509, 508), (477, 478, 510, 509), (478, 479, 511, 510), (479, 480, 512, 511), (480, 481, 513, 512), (481, 482, 514, 513), (482, 483, 515, 514), (483, 484, 516, 515), (484, 485, 517, 516), (485, 486, 518, 517), (486, 487, 519, 518), (487, 488, 520, 519), (488, 489, 521, 520), (489, 490, 522, 521), (490, 491, 523, 522), (491, 492, 524, 523), (492, 493, 525, 524), (493, 494, 526, 525), (494, 495, 527, 526), (495, 496, 528, 527), (496, 466, 498, 528), (529, 530, 560, 559, 558, 557, 556, 555, 554, 553, 552, 551, 550, 549, 548, 547, 546, 545, 544, 543, 542, 541, 540, 539, 538, 537, 536, 535, 534, 533, 532, 531), (494, 493, 557, 558), (481, 480, 544, 545), (468, 467, 531, 532), (495, 494, 558, 559), (482, 481, 545, 546), (469, 468, 532, 533), (496, 495, 559, 560), (483, 482, 546, 547), (470, 469, 533, 534), (466, 496, 560, 530), (484, 483, 547, 548), (471, 470, 534, 535), (485, 484, 548, 549), (472, 471, 535, 536), (486, 485, 549, 550), (473, 472, 536, 537), (487, 486, 550, 551), (474, 473, 537, 538), (488, 487, 551, 552), (475, 474, 538, 539), (489, 488, 552, 553), (476, 475, 539, 540), (490, 489, 553, 554), (477, 476, 540, 541), (491, 490, 554, 555), (478, 477, 541, 542), (492, 491, 555, 556), (479, 478, 542, 543), (465, 466, 530, 529), (493, 492, 556, 557), (480, 479, 543, 544)])
_uv = me_cube_002.uv_layers.new(name='UVMap')
_uv.uv.foreach_set('vector', [0.951, 0.02984, 0.6698, 0.2597, 0.8002, 0.3461, 0.876, 0.2506, 0.7893, 0.2288, 0.7893, 0.2867, 0.7915, 0.2867, 0.7915, 0.2288, 0.876, 0.2506, 0.8002, 0.3461, 0.6698, 0.2597, 0.951, 0.02984, 0.7915, 0.1111, 0.7915, 0.2666, 0.7893, 0.2666, 0.7893, 0.1111, 0.6698, 0.2597, 0.6144, 0.4226, 0.6214, 0.4289, 0.8002, 0.3461, 0.6698, 0.2597, 0.8002, 0.3461, 0.6214, 0.4289, 0.6144, 0.4226, 0.7893, 0.2666, 0.7915, 0.2666, 0.7915, 0.3534, 0.7893, 0.3534, 0.636, 0.3582, 0.636, 0.3963, 0.6225, 0.3963, 0.6225, 0.3582, 0.7893, 0.3365, 0.7893, 0.4085, 0.7915, 0.4085, 0.7915, 0.3365, 0.9502, 0.02958, 0.8752, 0.2504, 0.7994, 0.3459, 0.669, 0.2595, 0.7893, 0.2288, 0.7915, 0.2288, 0.7915, 0.2867, 0.7893, 0.2867, 0.8752, 0.2504, 0.9502, 0.02958, 0.669, 0.2595, 0.7994, 0.3459, 0.7915, 0.1111, 0.7893, 0.1111, 0.7893, 0.2666, 0.7915, 0.2666, 0.669, 0.2595, 0.7994, 0.3459, 0.6207, 0.4286, 0.6136, 0.4223, 0.669, 0.2595, 0.6136, 0.4223, 0.6207, 0.4286, 0.7994, 0.3459, 0.7893, 0.2666, 0.7893, 0.3534, 0.7915, 0.3534, 0.7915, 0.2666, 0.6225, 0.3581, 0.6225, 0.3446, 0.6607, 0.3446, 0.6607, 0.3581, 0.7893, 0.2091, 0.7915, 0.2091, 0.7915, 0.1371, 0.7893, 0.1371, 0.9494, 0.03018, 0.6678, 0.2604, 0.7984, 0.3469, 0.8743, 0.2513, 0.85, 0.2736, 0.8787, 0.2736, 0.8787, 0.272, 0.85, 0.272, 0.8743, 0.2513, 0.7984, 0.3469, 0.6678, 0.2604, 0.9494, 0.03018, 0.85, 0.272, 0.9846, 0.272, 0.9846, 0.2736, 0.85, 0.2736, 0.6678, 0.2604, 0.6124, 0.4234, 0.6194, 0.4298, 0.7984, 0.3469, 0.6678, 0.2604, 0.7984, 0.3469, 0.6194, 0.4298, 0.6124, 0.4234, 0.7887, 0.2736, 0.7887, 0.272, 0.803, 0.272, 0.803, 0.2736, 0.7271, 0.3964, 0.7271, 0.4009, 0.6225, 0.4009, 0.6225, 0.3964, 0.8787, 0.2736, 0.9785, 0.2736, 0.9785, 0.272, 0.8787, 0.272, 0.9511, 0.03073, 0.8759, 0.2518, 0.8, 0.3474, 0.6694, 0.2609, 0.7308, 0.2736, 0.7308, 0.272, 0.702, 0.272, 0.702, 0.2736, 0.8759, 0.2518, 0.9511, 0.03073, 0.6694, 0.2609, 0.8, 0.3474, 0.7308, 0.272, 0.7308, 0.2736, 0.5961, 0.2736, 0.5961, 0.272, 0.6694, 0.2609, 0.8, 0.3474, 0.621, 0.4303, 0.614, 0.424, 0.6694, 0.2609, 0.614, 0.424, 0.621, 0.4303, 0.8, 0.3474, 0.7887, 0.2736, 0.803, 0.2736, 0.803, 0.272, 0.7887, 0.272, 0.6225, 0.4009, 0.7271, 0.4009, 0.7271, 0.4055, 0.6225, 0.4055, 0.702, 0.2736, 0.702, 0.272, 0.6022, 0.272, 0.6022, 0.2736, 0.6052, 0.2032, 0.7813, 0.2032, 0.7813, 0.04367, 0.6052, 0.04367, 0.9974, 0.873, 0.9926, 0.8724, 0.8052, 0.8947, 0.8101, 0.8953, 0.7813, 0.2032, 0.6052, 0.2032, 0.6052, 0.04367, 0.7813, 0.04367, 0.9926, 0.8724, 0.9974, 0.873, 0.8101, 0.8953, 0.8052, 0.8947, 0.9974, 0.8393, 0.9974, 0.8741, 0.9926, 0.8741, 0.9926, 0.8393, 0.8052, 0.8393, 0.8052, 0.8741, 0.8101, 0.8741, 0.8101, 0.8393, 0.6052, 0.04105, 0.6052, 0.2006, 0.7813, 0.2006, 0.7813, 0.04105, 0.9932, 0.8728, 0.8059, 0.8951, 0.8107, 0.8957, 0.9981, 0.8734, 0.7813, 0.04105, 0.7813, 0.2006, 0.6052, 0.2006, 0.6052, 0.04105, 0.9981, 0.8734, 0.8107, 0.8957, 0.8059, 0.8951, 0.9932, 0.8728, 0.9932, 0.8845, 0.9981, 0.8845, 0.9981, 0.8497, 0.9932, 0.8497, 0.8107, 0.8845, 0.8059, 0.8845, 0.8059, 0.8497, 0.8107, 0.8497, 0.6026, 0.2043, 0.7786, 0.2043, 0.7786, 0.04471, 0.6026, 0.04471, 0.9926, 0.8511, 0.9974, 0.8505, 0.8101, 0.8282, 0.8052, 0.8288, 0.7786, 0.2043, 0.6026, 0.2043, 0.6026, 0.04471, 0.7786, 0.04471, 0.9974, 0.8505, 0.9926, 0.8511, 0.8052, 0.8288, 0.8101, 0.8282, 0.9926, 0.8393, 0.9926, 0.8741, 0.9974, 0.8741, 0.9974, 0.8393, 0.8101, 0.8393, 0.8101, 0.8741, 0.8052, 0.8741, 0.8052, 0.8393, 0.6026, 0.0421, 0.6026, 0.2017, 0.7786, 0.2017, 0.7786, 0.0421, 0.9981, 0.8509, 0.8107, 0.8286, 0.8059, 0.8291, 0.9932, 0.8514, 0.7786, 0.0421, 0.7786, 0.2017, 0.6026, 0.2017, 0.6026, 0.0421, 0.9932, 0.8514, 0.8059, 0.8291, 0.8107, 0.8286, 0.9981, 0.8509, 0.9981, 0.8845, 0.9932, 0.8845, 0.9932, 0.8497, 0.9981, 0.8497, 0.8059, 0.8845, 0.8107, 0.8845, 0.8107, 0.8497, 0.8059, 0.8497, 0.7933, 0.9544, 0.9726, 0.9544, 0.9726, 0.9458, 0.7933, 0.9458, 0.7933, 0.9974, 0.9726, 0.9974, 0.9726, 0.9949, 0.7933, 0.9949, 0.7933, 0.9949, 0.9726, 0.9949, 0.9726, 0.9909, 0.7933, 0.9909, 0.7933, 0.9909, 0.9726, 0.9909, 0.9726, 0.9854, 0.7933, 0.9854, 0.7933, 0.9854, 0.9726, 0.9854, 0.9726, 0.9788, 0.7933, 0.9788, 0.7933, 0.9788, 0.9726, 0.9788, 0.9726, 0.9712, 0.7933, 0.9712, 0.7933, 0.9712, 0.9726, 0.9712, 0.9726, 0.9629, 0.7933, 0.9629, 0.7933, 0.9629, 0.9726, 0.9629, 0.9726, 0.9544, 0.7933, 0.9544, 0.7933, 0.9544, 0.9726, 0.9544, 0.9726, 0.9458, 0.7933, 0.9458, 0.7933, 0.9458, 0.9726, 0.9458, 0.9726, 0.9375, 0.7933, 0.9375, 0.7933, 0.9375, 0.9726, 0.9375, 0.9726, 0.9299, 0.7933, 0.9299, 0.7933, 0.9299, 0.9726, 0.9299, 0.9726, 0.9233, 0.7933, 0.9233, 0.7933, 0.9233, 0.9726, 0.9233, 0.9726, 0.9178, 0.7933, 0.9178, 0.7933, 0.9178, 0.9726, 0.9178, 0.9726, 0.9138, 0.7933, 0.9138, 0.7933, 0.9138, 0.9726, 0.9138, 0.9726, 0.9113, 0.7933, 0.9113, 0.7933, 0.9458, 0.9726, 0.9458, 0.9726, 0.9544, 0.7933, 0.9544, 0.7933, 0.9544, 0.9726, 0.9544, 0.9726, 0.9629, 0.7933, 0.9629, 0.7933, 0.9113, 0.9726, 0.9113, 0.9726, 0.9138, 0.7933, 0.9138, 0.7933, 0.9138, 0.9726, 0.9138, 0.9726, 0.9178, 0.7933, 0.9178, 0.7933, 0.979, 0.9726, 0.979, 0.9726, 0.9845, 0.7933, 0.9845, 0.7933, 0.9845, 0.9726, 0.9845, 0.9726, 0.9912, 0.7933, 0.9912, 0.7933, 0.9299, 0.9726, 0.9299, 0.9726, 0.9375, 0.7933, 0.9375, 0.7933, 0.9375, 0.9726, 0.9375, 0.9726, 0.9458, 0.7933, 0.9458, 0.7933, 0.9458, 0.9726, 0.9458, 0.9726, 0.9544, 0.7933, 0.9544, 0.7933, 0.9544, 0.9726, 0.9544, 0.9726, 0.9629, 0.7933, 0.9629, 0.7933, 0.9629, 0.9726, 0.9629, 0.9726, 0.9712, 0.7933, 0.9712, 0.7933, 0.9712, 0.9726, 0.9712, 0.9726, 0.9788, 0.7933, 0.9788, 0.7933, 0.9666, 0.9726, 0.9666, 0.9726, 0.9733, 0.7933, 0.9733, 0.7933, 0.9733, 0.9726, 0.9733, 0.9726, 0.9787, 0.7933, 0.9787, 0.7933, 0.9909, 0.9726, 0.9909, 0.9726, 0.9949, 0.7933, 0.9949, 0.7933, 0.9885, 0.7933, 0.9819, 0.7399, 0.984, 0.7399, 0.9902, 0.7933, 0.9949, 0.9726, 0.9949, 0.9726, 0.9974, 0.7933, 0.9974, 0.7933, 0.9629, 0.9726, 0.9629, 0.9726, 0.9544, 0.7933, 0.9544, 0.9893, 0.4817, 0.9893, 0.465, 0.976, 0.4861, 0.976, 0.5006, 0.7398, 0.9834, 0.7398, 0.9772, 0.6809, 0.9732, 0.6809, 0.9784, 0.7933, 0.9951, 0.7933, 0.9911, 0.7399, 0.9886, 0.7399, 0.9923, 0.7933, 0.9631, 0.7933, 0.9713, 0.7399, 0.9702, 0.7399, 0.9625, 0.7937, 0.9619, 0.7937, 0.9545, 0.7398, 0.9545, 0.7398, 0.9614, 0.7937, 0.9545, 0.7937, 0.9471, 0.7398, 0.9476, 0.7398, 0.9545, 0.7933, 0.9713, 0.7933, 0.9631, 0.7399, 0.9625, 0.7399, 0.9702, 0.7933, 0.9911, 0.7933, 0.9951, 0.7399, 0.9923, 0.7399, 0.9886, 0.7933, 0.9234, 0.7933, 0.9301, 0.7399, 0.9317, 0.7399, 0.9255, 0.7933, 0.9377, 0.7933, 0.9301, 0.7399, 0.9317, 0.7399, 0.9388, 0.7933, 0.9976, 0.7933, 0.9951, 0.7399, 0.9923, 0.7399, 0.9947, 0.7933, 0.9545, 0.7933, 0.9631, 0.7399, 0.9625, 0.7399, 0.9545, 0.7933, 0.9139, 0.7933, 0.9114, 0.7399, 0.9143, 0.7399, 0.9166, 0.7933, 0.9789, 0.7933, 0.9713, 0.7399, 0.9702, 0.7399, 0.9773, 0.7933, 0.9856, 0.7933, 0.9911, 0.7399, 0.9886, 0.7399, 0.9835, 0.7933, 0.9179, 0.7933, 0.9234, 0.7399, 0.9255, 0.7399, 0.9204, 0.7933, 0.9459, 0.7933, 0.9377, 0.7399, 0.9388, 0.7399, 0.9465, 0.7937, 0.9545, 0.7937, 0.9619, 0.7398, 0.9614, 0.7398, 0.9545, 0.7933, 0.9459, 0.7933, 0.9545, 0.7399, 0.9545, 0.7399, 0.9465, 0.7933, 0.9179, 0.7933, 0.9139, 0.7399, 0.9166, 0.7399, 0.9204, 0.7933, 0.9738, 0.7933, 0.9671, 0.7399, 0.9654, 0.7399, 0.9716, 0.7933, 0.9789, 0.7933, 0.9856, 0.7399, 0.9835, 0.7399, 0.9773, 0.7933, 0.9139, 0.7933, 0.9179, 0.7399, 0.9204, 0.7399, 0.9166, 0.7933, 0.9545, 0.7933, 0.9459, 0.7399, 0.9465, 0.7399, 0.9545, 0.7937, 0.9471, 0.7937, 0.9545, 0.7398, 0.9545, 0.7398, 0.9476, 0.7933, 0.9377, 0.7933, 0.9459, 0.7399, 0.9465, 0.7399, 0.9388, 0.7933, 0.9819, 0.7933, 0.9764, 0.7399, 0.9789, 0.7399, 0.984, 0.7933, 0.9792, 0.7933, 0.9738, 0.7399, 0.9716, 0.7399, 0.9767, 0.7933, 0.9713, 0.7933, 0.9789, 0.7399, 0.9773, 0.7399, 0.9702, 0.7933, 0.9114, 0.7933, 0.9139, 0.7399, 0.9166, 0.7399, 0.9143, 0.7933, 0.9631, 0.7933, 0.9545, 0.7399, 0.9545, 0.7399, 0.9625, 0.7933, 0.9951, 0.7933, 0.9976, 0.7399, 0.9947, 0.7399, 0.9923, 0.7933, 0.9301, 0.7933, 0.9377, 0.7399, 0.9388, 0.7399, 0.9317, 0.6809, 0.9876, 0.6809, 0.9857, 0.5848, 0.9862, 0.5848, 0.9882, 0.7398, 0.9388, 0.7398, 0.9465, 0.6809, 0.9479, 0.6809, 0.9415, 0.7398, 0.9885, 0.7398, 0.9834, 0.6809, 0.9784, 0.6809, 0.9826, 0.7398, 0.9317, 0.7398, 0.9388, 0.6809, 0.9415, 0.6809, 0.9357, 0.7398, 0.9923, 0.7398, 0.9885, 0.6809, 0.9826, 0.6809, 0.9857, 0.74, 0.9541, 0.74, 0.9464, 0.681, 0.9464, 0.681, 0.9527, 0.7398, 0.9255, 0.7398, 0.9317, 0.6809, 0.9357, 0.6809, 0.9306, 0.7398, 0.9946, 0.7398, 0.9923, 0.6809, 0.9857, 0.6809, 0.9876, 0.7398, 0.9166, 0.7398, 0.9143, 0.6809, 0.9213, 0.6809, 0.9232, 0.7398, 0.9204, 0.7398, 0.9255, 0.6809, 0.9306, 0.6809, 0.9264, 0.74, 0.9464, 0.74, 0.9541, 0.681, 0.9527, 0.681, 0.9464, 0.7398, 0.9204, 0.7398, 0.9166, 0.6809, 0.9232, 0.6809, 0.9264, 0.7398, 0.9166, 0.7398, 0.9204, 0.6809, 0.9264, 0.6809, 0.9232, 0.74, 0.9388, 0.74, 0.9464, 0.681, 0.9464, 0.681, 0.9401, 0.7398, 0.9255, 0.7398, 0.9204, 0.6809, 0.9264, 0.6809, 0.9306, 0.7398, 0.9143, 0.7398, 0.9166, 0.6809, 0.9232, 0.6809, 0.9213, 0.7398, 0.9923, 0.7398, 0.9946, 0.6809, 0.9876, 0.6809, 0.9857, 0.7398, 0.9317, 0.7398, 0.9255, 0.6809, 0.9306, 0.6809, 0.9357, 0.74, 0.9464, 0.74, 0.9388, 0.681, 0.9401, 0.681, 0.9464, 0.7398, 0.9885, 0.7398, 0.9923, 0.6809, 0.9857, 0.6809, 0.9826, 0.7398, 0.9388, 0.7398, 0.9317, 0.6809, 0.9357, 0.6809, 0.9415, 0.7398, 0.9834, 0.7398, 0.9885, 0.6809, 0.9826, 0.6809, 0.9784, 0.7398, 0.9465, 0.7398, 0.9388, 0.6809, 0.9415, 0.6809, 0.9479, 0.7398, 0.9772, 0.7398, 0.9834, 0.6809, 0.9784, 0.6809, 0.9732, 0.7398, 0.9545, 0.7398, 0.9465, 0.6809, 0.9479, 0.6809, 0.9545, 0.7398, 0.9701, 0.7398, 0.9772, 0.6809, 0.9732, 0.6809, 0.9674, 0.7398, 0.9625, 0.7398, 0.9545, 0.6809, 0.9545, 0.6809, 0.9611, 0.7398, 0.9625, 0.7398, 0.9701, 0.6809, 0.9674, 0.6809, 0.9611, 0.7398, 0.9701, 0.7398, 0.9625, 0.6809, 0.9611, 0.6809, 0.9674, 0.7398, 0.9545, 0.7398, 0.9625, 0.6809, 0.9611, 0.6809, 0.9545, 0.7398, 0.9772, 0.7398, 0.9701, 0.6809, 0.9674, 0.6809, 0.9732, 0.7398, 0.9465, 0.7398, 0.9545, 0.6809, 0.9545, 0.6809, 0.9479, 0.7709, 0.6691, 0.7534, 0.6597, 0.7534, 0.6597, 0.7709, 0.6691, 0.6809, 0.9232, 0.6809, 0.9213, 0.5848, 0.9208, 0.5848, 0.9227, 0.6809, 0.9264, 0.6809, 0.9306, 0.5848, 0.9302, 0.5848, 0.9259, 0.6808, 0.9674, 0.6808, 0.9731, 0.5847, 0.9732, 0.5847, 0.9674, 0.6809, 0.9264, 0.6809, 0.9232, 0.5848, 0.9227, 0.5848, 0.9259, 0.6809, 0.9232, 0.6809, 0.9264, 0.5848, 0.9259, 0.5848, 0.9227, 0.6808, 0.9617, 0.6808, 0.9674, 0.5847, 0.9674, 0.5847, 0.9616, 0.6809, 0.9306, 0.6809, 0.9264, 0.5848, 0.9259, 0.5848, 0.9302, 0.6809, 0.9213, 0.6809, 0.9232, 0.5848, 0.9227, 0.5848, 0.9208, 0.6809, 0.9857, 0.6809, 0.9876, 0.5848, 0.9882, 0.5848, 0.9862, 0.6809, 0.9357, 0.6809, 0.9306, 0.5848, 0.9302, 0.5848, 0.9354, 0.6808, 0.9674, 0.6808, 0.9617, 0.5847, 0.9616, 0.5847, 0.9674, 0.6809, 0.9826, 0.6809, 0.9857, 0.5848, 0.9862, 0.5848, 0.983, 0.6809, 0.9415, 0.6809, 0.9357, 0.5848, 0.9354, 0.5848, 0.9413, 0.6809, 0.9784, 0.6809, 0.9826, 0.5848, 0.983, 0.5848, 0.9788, 0.6809, 0.9479, 0.6809, 0.9415, 0.5848, 0.9413, 0.5848, 0.9478, 0.6809, 0.9732, 0.6809, 0.9784, 0.5848, 0.9788, 0.5848, 0.9735, 0.6809, 0.9545, 0.6809, 0.9479, 0.5848, 0.9478, 0.5848, 0.9545, 0.6809, 0.9674, 0.6809, 0.9732, 0.5848, 0.9735, 0.5848, 0.9676, 0.6809, 0.9611, 0.6809, 0.9545, 0.5848, 0.9545, 0.5848, 0.9612, 0.6809, 0.9611, 0.6809, 0.9674, 0.5848, 0.9676, 0.5848, 0.9612, 0.6809, 0.9674, 0.6809, 0.9611, 0.5848, 0.9612, 0.5848, 0.9676, 0.6809, 0.9545, 0.6809, 0.9611, 0.5848, 0.9612, 0.5848, 0.9545, 0.6809, 0.9732, 0.6809, 0.9674, 0.5848, 0.9676, 0.5848, 0.9735, 0.6809, 0.9479, 0.6809, 0.9545, 0.5848, 0.9545, 0.5848, 0.9478, 0.6809, 0.9784, 0.6809, 0.9732, 0.5848, 0.9735, 0.5848, 0.9788, 0.6809, 0.9415, 0.6809, 0.9479, 0.5848, 0.9478, 0.5848, 0.9413, 0.6809, 0.9826, 0.6809, 0.9784, 0.5848, 0.9788, 0.5848, 0.983, 0.6809, 0.9357, 0.6809, 0.9415, 0.5848, 0.9413, 0.5848, 0.9354, 0.6809, 0.9857, 0.6809, 0.9826, 0.5848, 0.983, 0.5848, 0.9862, 0.6808, 0.9731, 0.6808, 0.9674, 0.5847, 0.9674, 0.5847, 0.9732, 0.6809, 0.9306, 0.6809, 0.9357, 0.5848, 0.9354, 0.5848, 0.9302, 0.9734, 0.5296, 0.9734, 0.55, 0.9663, 0.565, 0.9663, 0.5487, 0.9893, 0.5627, 0.9893, 0.5965, 0.976, 0.601, 0.976, 0.5714, 0.977, 0.8122, 0.9728, 0.8087, 0.9733, 0.7864, 0.977, 0.7894, 0.9812, 0.8087, 0.977, 0.8122, 0.977, 0.7894, 0.9806, 0.7864, 0.9893, 0.5965, 0.9893, 0.5627, 0.976, 0.5714, 0.976, 0.601, 0.9893, 0.465, 0.9893, 0.4817, 0.976, 0.5006, 0.976, 0.4861, 0.9893, 0.732, 0.9893, 0.7593, 0.976, 0.7432, 0.976, 0.7193, 0.9893, 0.732, 0.9893, 0.7008, 0.976, 0.6921, 0.976, 0.7193, 0.9893, 0.465, 0.9893, 0.4547, 0.976, 0.4771, 0.976, 0.4861, 0.9893, 0.5965, 0.9893, 0.6317, 0.976, 0.6317, 0.976, 0.601, 0.9893, 0.8087, 0.9893, 0.7985, 0.976, 0.7774, 0.976, 0.7864, 0.9893, 0.5627, 0.9893, 0.5315, 0.976, 0.5441, 0.976, 0.5714, 0.9893, 0.4817, 0.9893, 0.5041, 0.976, 0.5202, 0.976, 0.5006, 0.9893, 0.7593, 0.9893, 0.7818, 0.976, 0.7628, 0.976, 0.7432, 0.9893, 0.7008, 0.9893, 0.6669, 0.976, 0.6625, 0.976, 0.6921, 0.9728, 0.4547, 0.977, 0.4513, 0.977, 0.4741, 0.9733, 0.4771, 0.9893, 0.6317, 0.9893, 0.6669, 0.976, 0.6625, 0.976, 0.6317, 0.9893, 0.7985, 0.9893, 0.7818, 0.976, 0.7628, 0.976, 0.7774, 0.9893, 0.5315, 0.9893, 0.5041, 0.976, 0.5202, 0.976, 0.5441, 0.9893, 0.5041, 0.9893, 0.5315, 0.976, 0.5441, 0.976, 0.5202, 0.9893, 0.7818, 0.9893, 0.7985, 0.976, 0.7774, 0.976, 0.7628, 0.9893, 0.6669, 0.9893, 0.6317, 0.976, 0.6317, 0.976, 0.6625, 0.977, 0.4513, 0.9812, 0.4547, 0.9806, 0.4771, 0.977, 0.4741, 0.9893, 0.6669, 0.9893, 0.7008, 0.976, 0.6921, 0.976, 0.6625, 0.9893, 0.7818, 0.9893, 0.7593, 0.976, 0.7432, 0.976, 0.7628, 0.9893, 0.5041, 0.9893, 0.4817, 0.976, 0.5006, 0.976, 0.5202, 0.9893, 0.5315, 0.9893, 0.5627, 0.976, 0.5714, 0.976, 0.5441, 0.9893, 0.7985, 0.9893, 0.8087, 0.976, 0.7864, 0.976, 0.7774, 0.9893, 0.6317, 0.9893, 0.5965, 0.976, 0.601, 0.976, 0.6317, 0.9893, 0.4547, 0.9893, 0.465, 0.976, 0.4861, 0.976, 0.4771, 0.9893, 0.7008, 0.9893, 0.732, 0.976, 0.7193, 0.976, 0.6921, 0.9893, 0.7593, 0.9893, 0.732, 0.976, 0.7193, 0.976, 0.7432, 0.6761, 0.6645, 0.6702, 0.6717, 0.6573, 0.6588, 0.661, 0.6544, 0.9734, 0.6509, 0.9734, 0.6247, 0.9663, 0.6247, 0.9663, 0.6456, 0.9734, 0.55, 0.9734, 0.5732, 0.9663, 0.5835, 0.9663, 0.565, 0.9734, 0.6247, 0.9734, 0.5984, 0.9663, 0.6037, 0.9663, 0.6247, 0.9734, 0.5732, 0.9734, 0.5984, 0.9663, 0.6037, 0.9663, 0.5835, 0.9734, 0.5984, 0.9734, 0.5732, 0.9663, 0.5835, 0.9663, 0.6037, 0.9734, 0.5984, 0.9734, 0.6247, 0.9663, 0.6247, 0.9663, 0.6037, 0.9734, 0.5732, 0.9734, 0.55, 0.9663, 0.565, 0.9663, 0.5835, 0.9734, 0.6247, 0.9734, 0.6509, 0.9663, 0.6456, 0.9663, 0.6247, 0.9734, 0.55, 0.9734, 0.5296, 0.9663, 0.5487, 0.9663, 0.565, 0.9734, 0.6509, 0.9734, 0.6761, 0.9663, 0.6658, 0.9663, 0.6456, 0.9734, 0.5296, 0.9734, 0.5222, 0.9663, 0.5353, 0.9663, 0.5487, 0.9734, 0.6761, 0.9734, 0.6993, 0.9663, 0.6843, 0.9663, 0.6658, 0.9734, 0.5222, 0.9734, 0.518, 0.9663, 0.5254, 0.9663, 0.5353, 0.9728, 0.744, 0.9728, 0.7468, 0.9665, 0.7461, 0.9665, 0.7439, 0.9734, 0.6993, 0.9734, 0.7197, 0.9663, 0.7006, 0.9663, 0.6843, 0.9627, 0.5247, 0.9626, 0.5137, 0.9701, 0.5136, 0.9702, 0.5216, 0.9728, 0.7468, 0.9728, 0.7486, 0.9664, 0.7486, 0.9665, 0.7461, 0.9734, 0.7197, 0.9734, 0.7364, 0.9663, 0.714, 0.9663, 0.7006, 0.9626, 0.5137, 0.9628, 0.4967, 0.9703, 0.4964, 0.9701, 0.5136, 0.9734, 0.7488, 0.9734, 0.7364, 0.9663, 0.714, 0.9663, 0.7239, 0.9734, 0.7364, 0.9734, 0.7488, 0.9663, 0.7239, 0.9663, 0.714, 0.9628, 0.4967, 0.9629, 0.494, 0.9702, 0.494, 0.9703, 0.4964, 0.9734, 0.7364, 0.9734, 0.7197, 0.9663, 0.7006, 0.9663, 0.714, 0.973, 0.7387, 0.9728, 0.7415, 0.9664, 0.7415, 0.9665, 0.7384, 0.9629, 0.494, 0.9628, 0.4913, 0.9703, 0.4915, 0.9702, 0.494, 0.9734, 0.7197, 0.9734, 0.6993, 0.9663, 0.6843, 0.9663, 0.7006, 0.9728, 0.7415, 0.9728, 0.744, 0.9665, 0.7439, 0.9664, 0.7415, 0.9734, 0.5181, 0.9734, 0.5224, 0.9663, 0.5353, 0.9663, 0.5254, 0.9734, 0.6993, 0.9734, 0.6761, 0.9663, 0.6658, 0.9663, 0.6843, 0.9734, 0.5224, 0.9734, 0.5296, 0.9663, 0.5487, 0.9663, 0.5353, 0.9734, 0.6761, 0.9734, 0.6509, 0.9663, 0.6456, 0.9663, 0.6658, 0.6478, 0.6652, 0.6422, 0.6669, 0.6394, 0.6525, 0.6422, 0.6517, 0.6183, 0.594, 0.6272, 0.5913, 0.6308, 0.6091, 0.6252, 0.6108, 0.6702, 0.6717, 0.663, 0.6776, 0.6529, 0.6625, 0.6573, 0.6588, 0.6272, 0.5913, 0.6365, 0.5904, 0.6365, 0.6086, 0.6308, 0.6091, 0.663, 0.6776, 0.6547, 0.682, 0.6478, 0.6652, 0.6529, 0.6625, 0.6365, 0.5904, 0.6458, 0.5913, 0.6422, 0.6091, 0.6365, 0.6086, 0.6547, 0.682, 0.6458, 0.6847, 0.6422, 0.6669, 0.6478, 0.6652, 0.6458, 0.5913, 0.6547, 0.594, 0.6478, 0.6108, 0.6422, 0.6091, 0.6028, 0.6717, 0.5969, 0.6645, 0.612, 0.6544, 0.6157, 0.6588, 0.6458, 0.6847, 0.6365, 0.6856, 0.6365, 0.6674, 0.6422, 0.6669, 0.6547, 0.594, 0.663, 0.5984, 0.6529, 0.6135, 0.6478, 0.6108, 0.5969, 0.6645, 0.5925, 0.6562, 0.6093, 0.6493, 0.612, 0.6544, 0.6365, 0.6856, 0.6272, 0.6847, 0.6308, 0.6669, 0.6365, 0.6674, 0.663, 0.5984, 0.6702, 0.6043, 0.6573, 0.6172, 0.6529, 0.6135, 0.5925, 0.6562, 0.5898, 0.6473, 0.6076, 0.6437, 0.6093, 0.6493, 0.6272, 0.6847, 0.6183, 0.682, 0.6252, 0.6652, 0.6308, 0.6669, 0.6702, 0.6043, 0.6761, 0.6115, 0.661, 0.6216, 0.6573, 0.6172, 0.5898, 0.6473, 0.5889, 0.638, 0.6071, 0.638, 0.6076, 0.6437, 0.6183, 0.682, 0.61, 0.6776, 0.6201, 0.6625, 0.6252, 0.6652, 0.6761, 0.6115, 0.6805, 0.6198, 0.6637, 0.6267, 0.661, 0.6216, 0.5889, 0.638, 0.5898, 0.6287, 0.6076, 0.6323, 0.6071, 0.638, 0.61, 0.6776, 0.6028, 0.6717, 0.6157, 0.6588, 0.6201, 0.6625, 0.6805, 0.6198, 0.6832, 0.6287, 0.6654, 0.6323, 0.6637, 0.6267, 0.5898, 0.6287, 0.5925, 0.6198, 0.6093, 0.6267, 0.6076, 0.6323, 0.6832, 0.6287, 0.6841, 0.638, 0.6659, 0.638, 0.6654, 0.6323, 0.5925, 0.6198, 0.5969, 0.6115, 0.612, 0.6216, 0.6093, 0.6267, 0.6841, 0.638, 0.6832, 0.6473, 0.6654, 0.6437, 0.6659, 0.638, 0.5969, 0.6115, 0.6028, 0.6043, 0.6157, 0.6172, 0.612, 0.6216, 0.6832, 0.6473, 0.6805, 0.6562, 0.6637, 0.6493, 0.6654, 0.6437, 0.6028, 0.6043, 0.61, 0.5984, 0.6201, 0.6135, 0.6157, 0.6172, 0.6805, 0.6562, 0.6761, 0.6645, 0.661, 0.6544, 0.6637, 0.6493, 0.61, 0.5984, 0.6183, 0.594, 0.6252, 0.6108, 0.6201, 0.6135, 0.6336, 0.6525, 0.6308, 0.6517, 0.6365, 0.638, 0.6422, 0.6091, 0.6478, 0.6108, 0.6422, 0.6243, 0.6394, 0.6235, 0.6157, 0.6588, 0.612, 0.6544, 0.6242, 0.6462, 0.626, 0.6485, 0.6422, 0.6669, 0.6365, 0.6674, 0.6365, 0.6528, 0.6394, 0.6525, 0.6478, 0.6108, 0.6529, 0.6135, 0.6447, 0.6257, 0.6422, 0.6243, 0.612, 0.6544, 0.6093, 0.6493, 0.6228, 0.6437, 0.6242, 0.6462, 0.6365, 0.6674, 0.6308, 0.6669, 0.6336, 0.6525, 0.6365, 0.6528, 0.6529, 0.6135, 0.6573, 0.6172, 0.647, 0.6275, 0.6447, 0.6257, 0.6093, 0.6493, 0.6076, 0.6437, 0.622, 0.6409, 0.6228, 0.6437, 0.6308, 0.6669, 0.6252, 0.6652, 0.6308, 0.6517, 0.6336, 0.6525, 0.6573, 0.6172, 0.661, 0.6216, 0.6488, 0.6298, 0.647, 0.6275, 0.6076, 0.6437, 0.6071, 0.638, 0.6217, 0.638, 0.622, 0.6409, 0.6252, 0.6652, 0.6201, 0.6625, 0.6283, 0.6503, 0.6308, 0.6517, 0.661, 0.6216, 0.6637, 0.6267, 0.6502, 0.6323, 0.6488, 0.6298, 0.6071, 0.638, 0.6076, 0.6323, 0.622, 0.6351, 0.6217, 0.638, 0.6201, 0.6625, 0.6157, 0.6588, 0.626, 0.6485, 0.6283, 0.6503, 0.6637, 0.6267, 0.6654, 0.6323, 0.651, 0.6351, 0.6502, 0.6323, 0.6076, 0.6323, 0.6093, 0.6267, 0.6228, 0.6323, 0.622, 0.6351, 0.6654, 0.6323, 0.6659, 0.638, 0.6513, 0.638, 0.651, 0.6351, 0.6093, 0.6267, 0.612, 0.6216, 0.6242, 0.6298, 0.6228, 0.6323, 0.6659, 0.638, 0.6654, 0.6437, 0.651, 0.6409, 0.6513, 0.638, 0.612, 0.6216, 0.6157, 0.6172, 0.626, 0.6275, 0.6242, 0.6298, 0.6654, 0.6437, 0.6637, 0.6493, 0.6502, 0.6437, 0.651, 0.6409, 0.6157, 0.6172, 0.6201, 0.6135, 0.6283, 0.6257, 0.626, 0.6275, 0.6637, 0.6493, 0.661, 0.6544, 0.6488, 0.6462, 0.6502, 0.6437, 0.6201, 0.6135, 0.6252, 0.6108, 0.6308, 0.6243, 0.6283, 0.6257, 0.661, 0.6544, 0.6573, 0.6588, 0.647, 0.6485, 0.6488, 0.6462, 0.6252, 0.6108, 0.6308, 0.6091, 0.6336, 0.6235, 0.6308, 0.6243, 0.6573, 0.6588, 0.6529, 0.6625, 0.6447, 0.6503, 0.647, 0.6485, 0.6308, 0.6091, 0.6365, 0.6086, 0.6365, 0.6232, 0.6336, 0.6235, 0.6529, 0.6625, 0.6478, 0.6652, 0.6422, 0.6517, 0.6447, 0.6503, 0.6365, 0.6086, 0.6422, 0.6091, 0.6394, 0.6235, 0.6365, 0.6232, 0.647, 0.6275, 0.6488, 0.6298, 0.6365, 0.638, 0.622, 0.6409, 0.6217, 0.638, 0.6365, 0.638, 0.6308, 0.6517, 0.6283, 0.6503, 0.6365, 0.638, 0.6488, 0.6298, 0.6502, 0.6323, 0.6365, 0.638, 0.6217, 0.638, 0.622, 0.6351, 0.6365, 0.638, 0.6283, 0.6503, 0.626, 0.6485, 0.6365, 0.638, 0.6502, 0.6323, 0.651, 0.6351, 0.6365, 0.638, 0.622, 0.6351, 0.6228, 0.6323, 0.6365, 0.638, 0.651, 0.6351, 0.6513, 0.638, 0.6365, 0.638, 0.6228, 0.6323, 0.6242, 0.6298, 0.6365, 0.638, 0.6513, 0.638, 0.651, 0.6409, 0.6365, 0.638, 0.6242, 0.6298, 0.626, 0.6275, 0.6365, 0.638, 0.651, 0.6409, 0.6502, 0.6437, 0.6365, 0.638, 0.626, 0.6275, 0.6283, 0.6257, 0.6365, 0.638, 0.6502, 0.6437, 0.6488, 0.6462, 0.6365, 0.638, 0.6283, 0.6257, 0.6308, 0.6243, 0.6365, 0.638, 0.6488, 0.6462, 0.647, 0.6485, 0.6365, 0.638, 0.6308, 0.6243, 0.6336, 0.6235, 0.6365, 0.638, 0.647, 0.6485, 0.6447, 0.6503, 0.6365, 0.638, 0.6336, 0.6235, 0.6365, 0.6232, 0.6365, 0.638, 0.6447, 0.6503, 0.6422, 0.6517, 0.6365, 0.638, 0.6365, 0.6232, 0.6394, 0.6235, 0.6365, 0.638, 0.6422, 0.6517, 0.6394, 0.6525, 0.6365, 0.638, 0.6394, 0.6235, 0.6422, 0.6243, 0.6365, 0.638, 0.626, 0.6485, 0.6242, 0.6462, 0.6365, 0.638, 0.6394, 0.6525, 0.6365, 0.6528, 0.6365, 0.638, 0.6422, 0.6243, 0.6447, 0.6257, 0.6365, 0.638, 0.6242, 0.6462, 0.6228, 0.6437, 0.6365, 0.638, 0.6365, 0.6528, 0.6336, 0.6525, 0.6365, 0.638, 0.6447, 0.6257, 0.647, 0.6275, 0.6365, 0.638, 0.6228, 0.6437, 0.622, 0.6409, 0.6365, 0.638, 0.8096, 0.6768, 0.8294, 0.6748, 0.8319, 0.6877, 0.8096, 0.6899, 0.8294, 0.6748, 0.8484, 0.6691, 0.8534, 0.6812, 0.8319, 0.6877, 0.8484, 0.6691, 0.8659, 0.6597, 0.8732, 0.6707, 0.8534, 0.6812, 0.8659, 0.6597, 0.8812, 0.6471, 0.8905, 0.6564, 0.8732, 0.6707, 0.8812, 0.6471, 0.8938, 0.6318, 0.9047, 0.6391, 0.8905, 0.6564, 0.8938, 0.6318, 0.9031, 0.6143, 0.9153, 0.6193, 0.9047, 0.6391, 0.9031, 0.6143, 0.9089, 0.5953, 0.9218, 0.5979, 0.9153, 0.6193, 0.9089, 0.5953, 0.9108, 0.5755, 0.924, 0.5755, 0.9218, 0.5979, 0.9108, 0.5755, 0.9089, 0.5558, 0.9218, 0.5532, 0.924, 0.5755, 0.9089, 0.5558, 0.9031, 0.5368, 0.9153, 0.5318, 0.9218, 0.5532, 0.9031, 0.5368, 0.8938, 0.5193, 0.9047, 0.512, 0.9153, 0.5318, 0.8938, 0.5193, 0.8812, 0.504, 0.8905, 0.4946, 0.9047, 0.512, 0.8812, 0.504, 0.8659, 0.4914, 0.8732, 0.4804, 0.8905, 0.4946, 0.8659, 0.4914, 0.8484, 0.482, 0.8534, 0.4698, 0.8732, 0.4804, 0.8484, 0.482, 0.8294, 0.4763, 0.8319, 0.4633, 0.8534, 0.4698, 0.8294, 0.4763, 0.8096, 0.4743, 0.8096, 0.4611, 0.8319, 0.4633, 0.8096, 0.4743, 0.7899, 0.4763, 0.7873, 0.4633, 0.8096, 0.4611, 0.7899, 0.4763, 0.7709, 0.482, 0.7658, 0.4698, 0.7873, 0.4633, 0.7709, 0.482, 0.7534, 0.4914, 0.7461, 0.4804, 0.7658, 0.4698, 0.7534, 0.4914, 0.738, 0.504, 0.7287, 0.4946, 0.7461, 0.4804, 0.738, 0.504, 0.7255, 0.5193, 0.7145, 0.512, 0.7287, 0.4946, 0.7255, 0.5193, 0.7161, 0.5368, 0.7039, 0.5318, 0.7145, 0.512, 0.7161, 0.5368, 0.7103, 0.5558, 0.6974, 0.5532, 0.7039, 0.5318, 0.7103, 0.5558, 0.7084, 0.5755, 0.6952, 0.5755, 0.6974, 0.5532, 0.7084, 0.5755, 0.7103, 0.5953, 0.6974, 0.5979, 0.6952, 0.5755, 0.7103, 0.5953, 0.7161, 0.6143, 0.7039, 0.6193, 0.6974, 0.5979, 0.7161, 0.6143, 0.7255, 0.6318, 0.7145, 0.6391, 0.7039, 0.6193, 0.7255, 0.6318, 0.738, 0.6471, 0.7287, 0.6564, 0.7145, 0.6391, 0.738, 0.6471, 0.7534, 0.6597, 0.7461, 0.6707, 0.7287, 0.6564, 0.7534, 0.6597, 0.7709, 0.6691, 0.7658, 0.6812, 0.7461, 0.6707, 0.7709, 0.6691, 0.7899, 0.6748, 0.7873, 0.6877, 0.7658, 0.6812, 0.7899, 0.6748, 0.8096, 0.6768, 0.8096, 0.6899, 0.7873, 0.6877, 0.7293, 0.7085, 0.733, 0.7085, 0.752, 0.7473, 0.739, 0.7473, 0.7899, 0.4763, 0.8096, 0.4743, 0.8096, 0.4743, 0.7899, 0.4763, 0.8812, 0.6471, 0.8659, 0.6597, 0.8659, 0.6597, 0.8812, 0.6471, 0.7899, 0.6748, 0.7709, 0.6691, 0.7709, 0.6691, 0.7899, 0.6748, 0.7709, 0.482, 0.7899, 0.4763, 0.7899, 0.4763, 0.7709, 0.482, 0.8938, 0.6318, 0.8812, 0.6471, 0.8812, 0.6471, 0.8938, 0.6318, 0.8096, 0.6768, 0.7899, 0.6748, 0.7899, 0.6748, 0.8096, 0.6768, 0.7534, 0.4914, 0.7709, 0.482, 0.7709, 0.482, 0.7534, 0.4914, 0.9031, 0.6143, 0.8938, 0.6318, 0.8938, 0.6318, 0.9031, 0.6143, 0.738, 0.504, 0.7534, 0.4914, 0.7534, 0.4914, 0.738, 0.504, 0.9089, 0.5953, 0.9031, 0.6143, 0.9031, 0.6143, 0.9089, 0.5953, 0.7255, 0.5193, 0.738, 0.504, 0.738, 0.504, 0.7255, 0.5193, 0.9108, 0.5755, 0.9089, 0.5953, 0.9089, 0.5953, 0.9108, 0.5755, 0.7161, 0.5368, 0.7255, 0.5193, 0.7255, 0.5193, 0.7161, 0.5368, 0.9089, 0.5558, 0.9108, 0.5755, 0.9108, 0.5755, 0.9089, 0.5558, 0.7103, 0.5558, 0.7161, 0.5368, 0.7161, 0.5368, 0.7103, 0.5558, 0.9031, 0.5368, 0.9089, 0.5558, 0.9089, 0.5558, 0.9031, 0.5368, 0.7084, 0.5755, 0.7103, 0.5558, 0.7103, 0.5558, 0.7084, 0.5755, 0.8938, 0.5193, 0.9031, 0.5368, 0.9031, 0.5368, 0.8938, 0.5193, 0.7103, 0.5953, 0.7084, 0.5755, 0.7084, 0.5755, 0.7103, 0.5953, 0.8812, 0.504, 0.8938, 0.5193, 0.8938, 0.5193, 0.8812, 0.504, 0.7161, 0.6143, 0.7103, 0.5953, 0.7103, 0.5953, 0.7161, 0.6143, 0.8659, 0.4914, 0.8812, 0.504, 0.8812, 0.504, 0.8659, 0.4914, 0.7255, 0.6318, 0.7161, 0.6143, 0.7161, 0.6143, 0.7255, 0.6318, 0.8484, 0.482, 0.8659, 0.4914, 0.8659, 0.4914, 0.8484, 0.482, 0.8294, 0.6748, 0.8096, 0.6768, 0.8096, 0.6768, 0.8294, 0.6748, 0.738, 0.6471, 0.7255, 0.6318, 0.7255, 0.6318, 0.738, 0.6471, 0.8294, 0.4763, 0.8484, 0.482, 0.8484, 0.482, 0.8294, 0.4763, 0.8484, 0.6691, 0.8294, 0.6748, 0.8294, 0.6748, 0.8484, 0.6691, 0.7534, 0.6597, 0.738, 0.6471, 0.738, 0.6471, 0.7534, 0.6597, 0.8096, 0.4743, 0.8294, 0.4763, 0.8294, 0.4763, 0.8096, 0.4743, 0.8659, 0.6597, 0.8484, 0.6691, 0.8484, 0.6691, 0.8659, 0.6597, 0.7124, 0.8258, 0.7139, 0.8256, 0.7181, 0.8466, 0.7124, 0.8472, 0.7139, 0.8256, 0.7154, 0.8252, 0.7236, 0.8449, 0.7181, 0.8466, 0.7154, 0.8252, 0.7168, 0.8244, 0.7287, 0.8422, 0.7236, 0.8449, 0.7168, 0.8244, 0.718, 0.8234, 0.7331, 0.8386, 0.7287, 0.8422, 0.718, 0.8234, 0.719, 0.8222, 0.7368, 0.8341, 0.7331, 0.8386, 0.719, 0.8222, 0.7197, 0.8208, 0.7395, 0.829, 0.7368, 0.8341, 0.7197, 0.8208, 0.7202, 0.8193, 0.7412, 0.8235, 0.7395, 0.829, 0.7202, 0.8193, 0.7203, 0.8178, 0.7417, 0.8178, 0.7412, 0.8235, 0.7203, 0.8178, 0.7202, 0.8162, 0.7412, 0.8121, 0.7417, 0.8178, 0.7202, 0.8162, 0.7197, 0.8147, 0.7395, 0.8065, 0.7412, 0.8121, 0.7197, 0.8147, 0.719, 0.8134, 0.7368, 0.8015, 0.7395, 0.8065, 0.719, 0.8134, 0.718, 0.8121, 0.7331, 0.797, 0.7368, 0.8015, 0.718, 0.8121, 0.7168, 0.8112, 0.7287, 0.7934, 0.7331, 0.797, 0.7168, 0.8112, 0.7154, 0.8104, 0.7236, 0.7906, 0.7287, 0.7934, 0.7154, 0.8104, 0.7139, 0.81, 0.7181, 0.789, 0.7236, 0.7906, 0.7139, 0.81, 0.7124, 0.8098, 0.7124, 0.7884, 0.7181, 0.789, 0.7124, 0.8098, 0.7108, 0.81, 0.7066, 0.789, 0.7124, 0.7884, 0.7108, 0.81, 0.7093, 0.8104, 0.7011, 0.7906, 0.7066, 0.789, 0.7093, 0.8104, 0.7079, 0.8112, 0.696, 0.7934, 0.7011, 0.7906, 0.7079, 0.8112, 0.7067, 0.8121, 0.6916, 0.797, 0.696, 0.7934, 0.7067, 0.8121, 0.7057, 0.8134, 0.6879, 0.8015, 0.6916, 0.797, 0.7057, 0.8134, 0.705, 0.8147, 0.6852, 0.8065, 0.6879, 0.8015, 0.705, 0.8147, 0.7045, 0.8162, 0.6835, 0.8121, 0.6852, 0.8065, 0.7045, 0.8162, 0.7044, 0.8178, 0.683, 0.8178, 0.6835, 0.8121, 0.7044, 0.8178, 0.7045, 0.8193, 0.6835, 0.8235, 0.683, 0.8178, 0.7045, 0.8193, 0.705, 0.8208, 0.6852, 0.829, 0.6835, 0.8235, 0.705, 0.8208, 0.7057, 0.8222, 0.6879, 0.8341, 0.6852, 0.829, 0.7057, 0.8222, 0.7067, 0.8234, 0.6916, 0.8386, 0.6879, 0.8341, 0.7067, 0.8234, 0.7079, 0.8244, 0.696, 0.8422, 0.6916, 0.8386, 0.7079, 0.8244, 0.7093, 0.8252, 0.7011, 0.8449, 0.696, 0.8422, 0.7093, 0.8252, 0.7108, 0.8256, 0.7066, 0.8466, 0.7011, 0.8449, 0.7108, 0.8256, 0.7124, 0.8258, 0.7124, 0.8472, 0.7066, 0.8466, 0.6248, 0.7491, 0.6333, 0.7537, 0.6394, 0.6993, 0.6367, 0.6978, 0.733, 0.7085, 0.7293, 0.7085, 0.739, 0.7473, 0.752, 0.7473, 0.7255, 0.7085, 0.7293, 0.7085, 0.739, 0.7473, 0.7255, 0.7473, 0.7365, 0.7085, 0.733, 0.7085, 0.752, 0.7473, 0.7639, 0.7473, 0.7216, 0.7085, 0.7255, 0.7085, 0.7255, 0.7473, 0.712, 0.7473, 0.7395, 0.7085, 0.7365, 0.7085, 0.7639, 0.7473, 0.7744, 0.7473, 0.7179, 0.7085, 0.7216, 0.7085, 0.712, 0.7473, 0.699, 0.7473, 0.7419, 0.7085, 0.7395, 0.7085, 0.7744, 0.7473, 0.783, 0.7473, 0.7145, 0.7085, 0.7179, 0.7085, 0.699, 0.7473, 0.687, 0.7473, 0.7437, 0.7085, 0.7419, 0.7085, 0.783, 0.7473, 0.7894, 0.7473, 0.7061, 0.7269, 0.7057, 0.7279, 0.6562, 0.7279, 0.6576, 0.7244, 0.7115, 0.7085, 0.7145, 0.7085, 0.687, 0.7473, 0.6765, 0.7473, 0.7449, 0.7269, 0.7437, 0.7259, 0.7894, 0.7211, 0.7934, 0.7244, 0.7072, 0.7259, 0.7061, 0.7269, 0.6576, 0.7244, 0.6615, 0.7211, 0.709, 0.7085, 0.7115, 0.7085, 0.6765, 0.7473, 0.6679, 0.7473, 0.7452, 0.7279, 0.7449, 0.7269, 0.7934, 0.7244, 0.7947, 0.7279, 0.709, 0.7085, 0.7072, 0.7085, 0.6615, 0.7473, 0.6679, 0.7473, 0.7072, 0.7085, 0.709, 0.7085, 0.6679, 0.7473, 0.6615, 0.7473, 0.7449, 0.7289, 0.7452, 0.7279, 0.7947, 0.7279, 0.7934, 0.7313, 0.7115, 0.7085, 0.709, 0.7085, 0.6679, 0.7473, 0.6765, 0.7473, 0.7061, 0.7289, 0.7072, 0.7298, 0.6615, 0.7347, 0.6576, 0.7313, 0.7437, 0.7298, 0.7449, 0.7289, 0.7934, 0.7313, 0.7894, 0.7347, 0.7145, 0.7085, 0.7115, 0.7085, 0.6765, 0.7473, 0.687, 0.7473, 0.7057, 0.7279, 0.7061, 0.7289, 0.6576, 0.7313, 0.6562, 0.7279, 0.7419, 0.7085, 0.7437, 0.7085, 0.7894, 0.7473, 0.783, 0.7473, 0.7179, 0.7085, 0.7145, 0.7085, 0.687, 0.7473, 0.699, 0.7473, 0.7395, 0.7085, 0.7419, 0.7085, 0.783, 0.7473, 0.7744, 0.7473, 0.7216, 0.7085, 0.7179, 0.7085, 0.699, 0.7473, 0.712, 0.7473, 0.7365, 0.7085, 0.7395, 0.7085, 0.7744, 0.7473, 0.7639, 0.7473, 0.7255, 0.7085, 0.7216, 0.7085, 0.712, 0.7473, 0.7255, 0.7473, 0.733, 0.7085, 0.7365, 0.7085, 0.7639, 0.7473, 0.752, 0.7473, 0.7293, 0.7085, 0.7255, 0.7085, 0.7255, 0.7473, 0.739, 0.7473, 0.8048, 0.5141, 0.7964, 0.5152, 0.7947, 0.5078, 0.8043, 0.5065, 0.7964, 0.5152, 0.7885, 0.5184, 0.7858, 0.5114, 0.7947, 0.5078, 0.7885, 0.5184, 0.7814, 0.5236, 0.7777, 0.5173, 0.7858, 0.5114, 0.7814, 0.5236, 0.7753, 0.5306, 0.7708, 0.5253, 0.7777, 0.5173, 0.7753, 0.5306, 0.7706, 0.5391, 0.7654, 0.5349, 0.7708, 0.5253, 0.7706, 0.5391, 0.7673, 0.5489, 0.7617, 0.546, 0.7654, 0.5349, 0.7673, 0.5489, 0.7656, 0.5594, 0.7598, 0.558, 0.7617, 0.546, 0.7656, 0.5594, 0.7656, 0.5704, 0.7598, 0.5704, 0.7598, 0.558, 0.7656, 0.5704, 0.7673, 0.5814, 0.7617, 0.5828, 0.7598, 0.5704, 0.7673, 0.5814, 0.7706, 0.5919, 0.7654, 0.5948, 0.7617, 0.5828, 0.7706, 0.5919, 0.7753, 0.6016, 0.7708, 0.6058, 0.7654, 0.5948, 0.7753, 0.6016, 0.7814, 0.6101, 0.7777, 0.6155, 0.7708, 0.6058, 0.7814, 0.6101, 0.7885, 0.6171, 0.7858, 0.6234, 0.7777, 0.6155, 0.7885, 0.6171, 0.7964, 0.6223, 0.7947, 0.6293, 0.7858, 0.6234, 0.7964, 0.6223, 0.8048, 0.6255, 0.8043, 0.6329, 0.7947, 0.6293, 0.8048, 0.6255, 0.8134, 0.6266, 0.814, 0.6341, 0.8043, 0.6329, 0.8134, 0.6266, 0.8218, 0.6255, 0.8235, 0.6329, 0.814, 0.6341, 0.8218, 0.6255, 0.8297, 0.6222, 0.8325, 0.6292, 0.8235, 0.6329, 0.8297, 0.6222, 0.8369, 0.617, 0.8406, 0.6233, 0.8325, 0.6292, 0.8369, 0.617, 0.8429, 0.61, 0.8475, 0.6154, 0.8406, 0.6233, 0.8429, 0.61, 0.8477, 0.6015, 0.8529, 0.6057, 0.8475, 0.6154, 0.8477, 0.6015, 0.851, 0.5918, 0.8566, 0.5946, 0.8529, 0.6057, 0.851, 0.5918, 0.8527, 0.5812, 0.8585, 0.5827, 0.8566, 0.5946, 0.8527, 0.5812, 0.8527, 0.5702, 0.8585, 0.5702, 0.8585, 0.5827, 0.8527, 0.5702, 0.851, 0.5593, 0.8566, 0.5578, 0.8585, 0.5702, 0.851, 0.5593, 0.8477, 0.5487, 0.8529, 0.5458, 0.8566, 0.5578, 0.8477, 0.5487, 0.8429, 0.539, 0.8475, 0.5348, 0.8529, 0.5458, 0.8429, 0.539, 0.8369, 0.5305, 0.8406, 0.5251, 0.8475, 0.5348, 0.8369, 0.5305, 0.8297, 0.5235, 0.8325, 0.5172, 0.8406, 0.5251, 0.8297, 0.5235, 0.8218, 0.5183, 0.8235, 0.5113, 0.8325, 0.5172, 0.8218, 0.5183, 0.8134, 0.5151, 0.814, 0.5077, 0.8235, 0.5113, 0.8134, 0.5151, 0.8048, 0.5141, 0.8043, 0.5065, 0.814, 0.5077, 0.724, 0.8744, 0.7126, 0.8755, 0.7013, 0.8744, 0.6903, 0.8711, 0.6802, 0.8657, 0.6714, 0.8584, 0.6642, 0.8496, 0.6588, 0.8395, 0.6555, 0.8286, 0.6543, 0.8172, 0.6555, 0.8058, 0.6588, 0.7949, 0.6642, 0.7848, 0.6714, 0.776, 0.6802, 0.7688, 0.6903, 0.7634, 0.7013, 0.76, 0.7126, 0.7589, 0.724, 0.76, 0.7349, 0.7634, 0.745, 0.7688, 0.7538, 0.776, 0.7611, 0.7848, 0.7665, 0.7949, 0.7698, 0.8058, 0.7709, 0.8172, 0.7698, 0.8286, 0.7665, 0.8395, 0.7611, 0.8496, 0.7538, 0.8584, 0.745, 0.8657, 0.7349, 0.8711, 0.666, 0.7554, 0.6734, 0.7554, 0.7022, 0.6972, 0.6998, 0.6972, 0.7853, 0.7559, 0.7944, 0.7543, 0.7882, 0.6982, 0.7853, 0.6987, 0.666, 0.7554, 0.6605, 0.7554, 0.6981, 0.6972, 0.6998, 0.6972, 0.6605, 0.7554, 0.666, 0.7554, 0.6998, 0.6972, 0.6981, 0.6972, 0.7762, 0.7543, 0.7853, 0.7559, 0.7853, 0.6987, 0.7825, 0.6982, 0.6734, 0.7554, 0.666, 0.7554, 0.6998, 0.6972, 0.7022, 0.6972, 0.651, 0.7537, 0.6595, 0.7491, 0.6476, 0.6978, 0.6449, 0.6993, 0.7675, 0.7495, 0.7762, 0.7543, 0.7825, 0.6982, 0.7797, 0.6966, 0.6824, 0.7554, 0.6734, 0.7554, 0.7022, 0.6972, 0.705, 0.6972, 0.6421, 0.7552, 0.651, 0.7537, 0.6449, 0.6993, 0.6421, 0.6998, 0.7649, 0.7554, 0.7704, 0.7554, 0.7328, 0.6972, 0.7311, 0.6972, 0.6927, 0.7554, 0.6824, 0.7554, 0.705, 0.6972, 0.7083, 0.6972, 0.7575, 0.7554, 0.7649, 0.7554, 0.7311, 0.6972, 0.7287, 0.6972, 0.7038, 0.7554, 0.6927, 0.7554, 0.7083, 0.6972, 0.7118, 0.6972, 0.7485, 0.7554, 0.7575, 0.7554, 0.7287, 0.6972, 0.7259, 0.6972, 0.7154, 0.7554, 0.7038, 0.7554, 0.7118, 0.6972, 0.7154, 0.6972, 0.7382, 0.7554, 0.7485, 0.7554, 0.7259, 0.6972, 0.7226, 0.6972, 0.727, 0.7554, 0.7154, 0.7554, 0.7154, 0.6972, 0.7191, 0.6972, 0.727, 0.7554, 0.7382, 0.7554, 0.7226, 0.6972, 0.7191, 0.6972, 0.7382, 0.7554, 0.727, 0.7554, 0.7191, 0.6972, 0.7226, 0.6972, 0.7154, 0.7554, 0.727, 0.7554, 0.7191, 0.6972, 0.7154, 0.6972, 0.7485, 0.7554, 0.7382, 0.7554, 0.7226, 0.6972, 0.7259, 0.6972, 0.7038, 0.7554, 0.7154, 0.7554, 0.7154, 0.6972, 0.7118, 0.6972, 0.7575, 0.7554, 0.7485, 0.7554, 0.7259, 0.6972, 0.7287, 0.6972, 0.6927, 0.7554, 0.7038, 0.7554, 0.7118, 0.6972, 0.7083, 0.6972, 0.7649, 0.7554, 0.7575, 0.7554, 0.7287, 0.6972, 0.7311, 0.6972, 0.6824, 0.7554, 0.6927, 0.7554, 0.7083, 0.6972, 0.705, 0.6972, 0.7704, 0.7554, 0.7649, 0.7554, 0.7311, 0.6972, 0.7328, 0.6972, 0.6333, 0.7537, 0.6421, 0.7552, 0.6421, 0.6998, 0.6394, 0.6993, 0.6734, 0.7554, 0.6824, 0.7554, 0.705, 0.6972, 0.7022, 0.6972, 0.7944, 0.7543, 0.8032, 0.7495, 0.791, 0.6966, 0.7882, 0.6982])
me_cube_002.materials.append(mat_gws_20)
me_cube_002.use_remesh_preserve_volume = False
me_cube_002.use_remesh_preserve_attributes = False
me_cube_002.use_mirror_vertex_groups = False
me_cube_002.update()

# ---- objects
ob_gws_20 = bpy.data.objects.new('GWS-20', me_cube_002)

# ---- transforms, parenting, visibility, modifiers, constraints
ob_gws_20.location = (-4.173e-09, 0.0, 2.034e-08)
ob_gws_20.rotation_euler = (0.0, 0.7854, 0.0)
ob_gws_20.scale = (0.0003835, 0.003222, 0.003222)
ob_gws_20.lineart.crease_threshold = 0.0

# ---- collection membership
col_collection.objects.link(ob_gws_20)

# ---- scene / render settings (as saved in the file)
scene.frame_start = 1; scene.frame_end = 250; scene.frame_set(1)
scene.render.engine = 'BLENDER_EEVEE_NEXT'
scene.cycles.use_denoising = False
scene.cycles.samples = 128
scene.cycles.sampling_pattern = 'TABULATED_SOBOL'
scene.cycles.use_adaptive_sampling = False
scene.cycles.use_light_tree = False
scene.view_settings.view_transform = 'Filmic'
bpy.context.view_layer.update()

# ---- added for rendering (the .blend has no active camera and no usable light): camera, sun
cam_auto = bpy.data.cameras.new('AutoCamera')
cam_auto.lens = 50.0
cam_auto.sensor_width = 36.0
cam_auto.clip_end = 1000.0
ob_auto_camera = bpy.data.objects.new('AutoCamera', cam_auto)
scene.collection.objects.link(ob_auto_camera)
ob_auto_camera.location = (1.92014, -2.40301, 1.53611)
ob_auto_camera.rotation_euler = (1.09748, -7.21219e-08, 0.694738)
scene.camera = ob_auto_camera
light_auto_sun = bpy.data.lights.new('AutoSun', 'SUN')
light_auto_sun.energy = 3.0
light_auto_sun.angle = 0.0523599
ob_auto_sun = bpy.data.objects.new('AutoSun', light_auto_sun)
scene.collection.objects.link(ob_auto_sun)
ob_auto_sun.rotation_euler = (0.872665, 0.174533, 0.523599)
bpy.context.view_layer.update()
